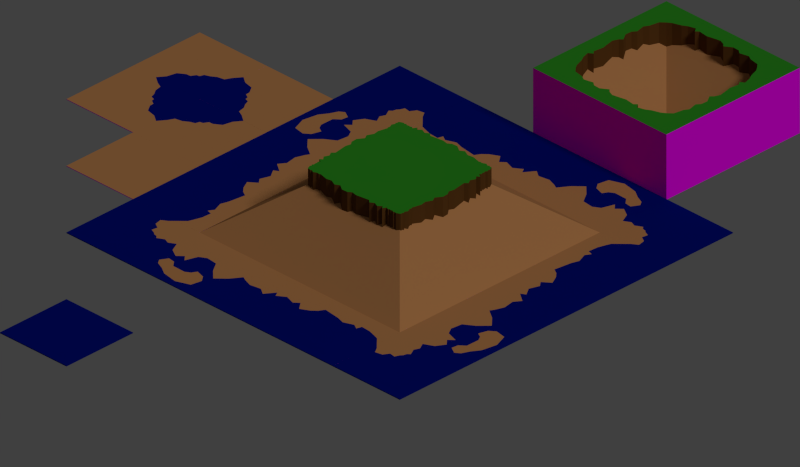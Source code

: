 # Source: tiles.blend  (saved by Blender 2.69.0; exported with 4.5.12 LTS)
import bpy
from mathutils import Matrix  # noqa: F401  (used for matrix-valued properties, if any)

bpy.ops.wm.read_factory_settings(use_empty=True)
scene = bpy.context.scene
scene.name = 'Scene'

# ---- collections
col_collection_1 = bpy.data.collections.new('Collection 1'); scene.collection.children.link(col_collection_1)

# ---- materials (node trees are filled in below, after node groups)
mat_gra = bpy.data.materials.new('Graß')
mat_gra.alpha_threshold = 0.0
mat_gra.use_transparent_shadow = False
mat_gra.preview_render_type = 'FLAT'
mat_gra.diffuse_color = (0.03008, 0.2955, 0.01791, 1.0)
mat_gra.roughness = 0.5
mat_gra.line_color = (0.0, 0.0, 0.0, 1.0)
mat_erdreich = bpy.data.materials.new('Erdreich')
mat_erdreich.alpha_threshold = 0.0
mat_erdreich.use_transparent_shadow = False
mat_erdreich.diffuse_color = (0.1233, 0.05111, 0.01211, 1.0)
mat_erdreich.roughness = 0.5
mat_erdreich.line_color = (0.0, 0.0, 0.0, 1.0)
mat_ozean = bpy.data.materials.new('Ozean')
mat_ozean.alpha_threshold = 0.0
mat_ozean.use_transparent_shadow = False
mat_ozean.diffuse_color = (0.0, 0.005092, 0.1958, 1.0)
mat_ozean.roughness = 0.5
mat_ozean.line_color = (0.0, 0.0, 0.0, 1.0)
mat_shouldneverbevisible = bpy.data.materials.new('ShouldNeverBeVisible')
mat_shouldneverbevisible.alpha_threshold = 0.0
mat_shouldneverbevisible.use_transparent_shadow = False
mat_shouldneverbevisible.diffuse_color = (1.0, 0.0, 1.0, 1.0)
mat_shouldneverbevisible.specular_color = (0.0, 0.0, 0.0)
mat_shouldneverbevisible.roughness = 0.5
mat_shouldneverbevisible.specular_intensity = 0.0
mat_bergang_erdreich_zu_strand = bpy.data.materials.new('Übergang Erdreich zu Strand')
mat_bergang_erdreich_zu_strand.alpha_threshold = 0.0
mat_bergang_erdreich_zu_strand.use_transparent_shadow = False
mat_bergang_erdreich_zu_strand.diffuse_color = (0.5457, 0.2462, 0.09084, 1.0)
mat_bergang_erdreich_zu_strand.roughness = 0.5
mat_bergang_erdreich_zu_strand.specular_intensity = 0.3
mat_bergang_erdreich_zu_strand.line_color = (0.0, 0.0, 0.0, 1.0)

# ---- material node trees

# ---- world
world_world = bpy.data.worlds.new('World'); scene.world = world_world
world_world.color = (0.05088, 0.05088, 0.05088)
world_world.use_sun_shadow = False
world_world.sun_shadow_jitter_overblur = 0.0
world_world.cycles.sampling_method = 'MANUAL'
world_world.cycles.sample_map_resolution = 256

# ---- cameras
cam_camera = bpy.data.cameras.new('Camera')
cam_camera.type = 'ORTHO'
cam_camera.clip_end = 100.0
cam_camera.lens = 35.0
cam_camera.sensor_width = 32.0
cam_camera.sensor_height = 18.0
cam_camera.ortho_scale = 8.485
cam_camera.dof.focus_distance = 0.0
cam_camera.dof.aperture_fstop = 128.0

# ---- lights
light_lamp = bpy.data.lights.new('Lamp', 'SUN')
light_lamp.transmission_factor = 0.0
light_lamp.cutoff_distance = 30.0
light_lamp.angle = 0.1993
light_lamp.energy = 1.0
light_lamp.shadow_buffer_clip_start = 1.001
light_lamp.shadow_soft_size = 0.1
light_lamp.shadow_cascade_max_distance = 1000.0
light_lamp.cycles.use_multiple_importance_sampling = False

# ---- meshes
me_plane_034 = bpy.data.meshes.new('Plane.034')
me_plane_034.from_pydata([(-0.5, 0.5, 0.009234), (0.5, -0.5, 0.009234), (-0.5, -0.5, 0.009234), (0.5, 0.5, 0.009234), (-0.5, 0.5, 0.0), (0.5, -0.5, 0.0), (-0.5, -0.5, 0.0), (0.5, 0.5, 0.0)], [], [(1, 3, 0, 2), (3, 1, 5, 7), (0, 3, 7, 4), (2, 0, 4, 6), (1, 2, 6, 5)])
me_plane_034.polygons.foreach_set('material_index', [4, 3, 3, 3, 3])
me_plane_034.materials.append(mat_gra)
me_plane_034.materials.append(mat_erdreich)
me_plane_034.materials.append(mat_ozean)
me_plane_034.materials.append(mat_shouldneverbevisible)
me_plane_034.materials.append(mat_bergang_erdreich_zu_strand)
me_plane_034.use_remesh_preserve_volume = False
me_plane_034.use_remesh_preserve_attributes = False
me_plane_034.use_mirror_vertex_groups = False
me_plane_034.update()
me_plane_033 = bpy.data.meshes.new('Plane.033')
me_plane_033.from_pydata([(0.5, 0.5, 0.009234), (-0.5, 0.5, 0.009234), (-0.5, -0.5, 0.009234), (0.5, -0.5, 0.009234), (0.1563, 0.5, 0.009234), (0.5, 0.5, 0.0), (0.5, -0.5, 0.0), (-0.5, -0.5, 0.0), (-0.5, 0.5, 0.0), (-0.1562, 0.1563, 0.009234), (-0.5, -0.1563, 0.009234), (-0.4281, -0.05741, 0.009234), (-0.3906, 0.0197, 0.009234), (-0.2985, 0.03902, 0.009234), (-0.2379, 0.08026, 0.009234), (-0.172, 0.1049, 0.009234), (0.08893, 0.4064, 0.009234), (0.06059, 0.2837, 0.009234), (-0.0274, 0.2264, 0.009234), (-0.08245, 0.2229, 0.009234), (-0.117, 0.165, 0.009234)], [], [(1, 2, 7, 8), (1, 8, 5, 0), (0, 5, 6, 3), (6, 7, 2, 3), (9, 15, 14, 13, 12, 11, 10, 1), (1, 4, 16, 17, 18, 19, 20, 9), (4, 0, 3, 9, 20, 19, 18, 17, 16), (15, 9, 3, 2, 10, 11, 12, 13, 14)])
me_plane_033.polygons.foreach_set('material_index', [3, 3, 3, 3, 2, 2, 4, 4])
me_plane_033.materials.append(mat_gra)
me_plane_033.materials.append(mat_erdreich)
me_plane_033.materials.append(mat_ozean)
me_plane_033.materials.append(mat_shouldneverbevisible)
me_plane_033.materials.append(mat_bergang_erdreich_zu_strand)
me_plane_033.use_remesh_preserve_volume = False
me_plane_033.use_remesh_preserve_attributes = False
me_plane_033.use_mirror_vertex_groups = False
me_plane_033.update()
me_plane_032 = bpy.data.meshes.new('Plane.032')
me_plane_032.from_pydata([(0.5, 0.5, 0.009234), (-0.5, 0.5, 0.009234), (-0.5, -0.5, 0.009234), (0.5, -0.5, 0.009234), (0.1563, 0.5, 0.009234), (0.5, 0.5, 0.0), (0.5, -0.5, 0.0), (-0.5, -0.5, 0.0), (-0.5, 0.5, 0.0), (-0.1562, 0.1563, 0.009234), (-0.5, -0.1563, 0.009234), (-0.4281, -0.05741, 0.009234), (-0.3906, 0.0197, 0.009234), (-0.2985, 0.03902, 0.009234), (-0.2379, 0.08026, 0.009234), (-0.172, 0.1049, 0.009234), (0.08893, 0.4064, 0.009234), (0.06059, 0.2837, 0.009234), (-0.0274, 0.2264, 0.009234), (-0.08245, 0.2229, 0.009234), (-0.117, 0.165, 0.009234)], [], [(1, 2, 7, 8), (1, 8, 5, 0), (0, 5, 6, 3), (6, 7, 2, 3), (9, 15, 14, 13, 12, 11, 10, 1), (1, 4, 16, 17, 18, 19, 20, 9), (4, 0, 3, 9, 20, 19, 18, 17, 16), (15, 9, 3, 2, 10, 11, 12, 13, 14)])
me_plane_032.polygons.foreach_set('material_index', [3, 3, 3, 3, 2, 2, 4, 4])
me_plane_032.materials.append(mat_gra)
me_plane_032.materials.append(mat_erdreich)
me_plane_032.materials.append(mat_ozean)
me_plane_032.materials.append(mat_shouldneverbevisible)
me_plane_032.materials.append(mat_bergang_erdreich_zu_strand)
me_plane_032.use_remesh_preserve_volume = False
me_plane_032.use_remesh_preserve_attributes = False
me_plane_032.use_mirror_vertex_groups = False
me_plane_032.update()
me_plane_031 = bpy.data.meshes.new('Plane.031')
me_plane_031.from_pydata([(0.5, 0.5, 0.009234), (-0.5, 0.5, 0.009234), (-0.5, -0.5, 0.009234), (0.5, -0.5, 0.009234), (0.1563, 0.5, 0.009234), (0.5, 0.5, 0.0), (0.5, -0.5, 0.0), (-0.5, -0.5, 0.0), (-0.5, 0.5, 0.0), (-0.1562, 0.1563, 0.009234), (-0.5, -0.1563, 0.009234), (-0.4281, -0.05741, 0.009234), (-0.3906, 0.0197, 0.009234), (-0.2985, 0.03902, 0.009234), (-0.2379, 0.08026, 0.009234), (-0.172, 0.1049, 0.009234), (0.08893, 0.4064, 0.009234), (0.06059, 0.2837, 0.009234), (-0.0274, 0.2264, 0.009234), (-0.08245, 0.2229, 0.009234), (-0.117, 0.165, 0.009234)], [], [(1, 2, 7, 8), (1, 8, 5, 0), (0, 5, 6, 3), (6, 7, 2, 3), (9, 15, 14, 13, 12, 11, 10, 1), (1, 4, 16, 17, 18, 19, 20, 9), (4, 0, 3, 9, 20, 19, 18, 17, 16), (15, 9, 3, 2, 10, 11, 12, 13, 14)])
me_plane_031.polygons.foreach_set('material_index', [3, 3, 3, 3, 2, 2, 4, 4])
me_plane_031.materials.append(mat_gra)
me_plane_031.materials.append(mat_erdreich)
me_plane_031.materials.append(mat_ozean)
me_plane_031.materials.append(mat_shouldneverbevisible)
me_plane_031.materials.append(mat_bergang_erdreich_zu_strand)
me_plane_031.use_remesh_preserve_volume = False
me_plane_031.use_remesh_preserve_attributes = False
me_plane_031.use_mirror_vertex_groups = False
me_plane_031.update()
me_plane_000 = bpy.data.meshes.new('Plane.000')
me_plane_000.from_pydata([(0.5, 0.5, 0.009234), (-0.5, 0.5, 0.009234), (-0.5, -0.5, 0.009234), (0.5, -0.5, 0.009234), (0.1563, 0.5, 0.009234), (0.5, 0.5, 0.0), (0.5, -0.5, 0.0), (-0.5, -0.5, 0.0), (-0.5, 0.5, 0.0), (-0.1562, 0.1563, 0.009234), (-0.5, -0.1563, 0.009234), (-0.4281, -0.05741, 0.009234), (-0.3906, 0.0197, 0.009234), (-0.2985, 0.03902, 0.009234), (-0.2379, 0.08026, 0.009234), (-0.172, 0.1049, 0.009234), (0.08893, 0.4064, 0.009234), (0.06059, 0.2837, 0.009234), (-0.0274, 0.2264, 0.009234), (-0.08245, 0.2229, 0.009234), (-0.117, 0.165, 0.009234)], [], [(1, 2, 7, 8), (1, 8, 5, 0), (0, 5, 6, 3), (6, 7, 2, 3), (9, 15, 14, 13, 12, 11, 10, 1), (1, 4, 16, 17, 18, 19, 20, 9), (4, 0, 3, 9, 20, 19, 18, 17, 16), (15, 9, 3, 2, 10, 11, 12, 13, 14)])
me_plane_000.polygons.foreach_set('material_index', [3, 3, 3, 3, 2, 2, 4, 4])
me_plane_000.materials.append(mat_gra)
me_plane_000.materials.append(mat_erdreich)
me_plane_000.materials.append(mat_ozean)
me_plane_000.materials.append(mat_shouldneverbevisible)
me_plane_000.materials.append(mat_bergang_erdreich_zu_strand)
me_plane_000.use_remesh_preserve_volume = False
me_plane_000.use_remesh_preserve_attributes = False
me_plane_000.use_mirror_vertex_groups = False
me_plane_000.update()
me_plane_017 = bpy.data.meshes.new('Plane.017')
me_plane_017.from_pydata([(-0.5, -0.5, 0.009234), (-0.5, 0.5, 0.009234), (-0.5, -0.3125, 0.009234), (0.5, -0.5, 0.009234), (0.5, 0.5, 0.009234), (-0.5, -0.1562, 0.009234), (-0.5, 0.5, 0.0), (0.5, 0.5, 0.0), (0.5, -0.5, 0.0), (-0.5, -0.5, 0.0), (-0.1562, -0.1562, 0.009234), (-0.1562, -0.5, 0.009234), (-0.3125, -0.3125, 0.009234), (-0.3125, -0.5, 0.009234), (-0.09442, -0.4388, 0.009234), (-0.0197, -0.3906, 0.009234), (-0.03902, -0.2985, 0.009234), (-0.1112, -0.2554, 0.009234), (-0.09957, -0.1788, 0.009234), (-0.4131, -0.1086, 0.009234), (-0.3442, -0.1369, 0.009234), (-0.2573, -0.09055, 0.009234), (-0.2296, -0.1228, 0.009234), (-0.1852, -0.1318, 0.009234)], [], [(2, 0, 9, 6, 1, 5), (1, 6, 7, 4), (7, 8, 3, 4), (12, 2, 0), (8, 9, 0, 13, 11, 3), (12, 0, 13), (2, 5, 19, 20, 21, 22, 23, 10, 12), (10, 18, 17, 16, 15, 14, 11, 13, 12), (5, 1, 4, 10, 23, 22, 21, 20, 19), (18, 10, 4, 3, 11, 14, 15, 16, 17)])
me_plane_017.polygons.foreach_set('material_index', [3, 2, 2, 4, 3, 4, 4, 4, 2, 2])
me_plane_017.materials.append(mat_gra)
me_plane_017.materials.append(mat_erdreich)
me_plane_017.materials.append(mat_ozean)
me_plane_017.materials.append(mat_shouldneverbevisible)
me_plane_017.materials.append(mat_bergang_erdreich_zu_strand)
me_plane_017.use_remesh_preserve_volume = False
me_plane_017.use_remesh_preserve_attributes = False
me_plane_017.use_mirror_vertex_groups = False
me_plane_017.update()
me_plane_016 = bpy.data.meshes.new('Plane.016')
me_plane_016.from_pydata([(-0.5, -0.5, 0.009234), (-0.5, 0.5, 0.009234), (-0.5, -0.3125, 0.009234), (0.5, -0.5, 0.009234), (0.5, 0.5, 0.009234), (0.5, -0.3125, 0.009234), (-0.5, -0.1562, 0.009234), (0.5, -0.1562, 0.009234), (-0.5, 0.5, 0.0), (0.5, 0.5, 0.0), (0.5, -0.5, 0.0), (-0.5, -0.5, 0.0), (0.4412, -0.03335, 0.009234), (0.3289, 0.03344, 0.009234), (0.2567, -0.03335, 0.009234), (0.1951, 0.03344, 0.009234), (0.1443, -0.1215, 0.009234), (0.05607, -0.1723, 0.009234), (-0.08827, -0.1562, 0.009234), (-0.1738, -0.02534, 0.009234), (-0.2915, 0.08955, 0.009234), (-0.4118, -0.02534, 0.009234), (-0.07231, 0.1029, 0.009234), (-0.1872, 0.1376, 0.009234), (-0.2433, 0.2124, 0.009234), (-0.2166, 0.3514, 0.009234), (-0.04292, 0.4155, 0.009234), (0.1521, 0.3808, 0.009234), (0.2563, 0.314, 0.009234), (0.3552, 0.2712, 0.009234), (0.3952, 0.2124, 0.009234), (0.3418, 0.1189, 0.009234), (0.2563, 0.1296, 0.009234), (0.1949, 0.2018, 0.009234), (0.02387, 0.2044, 0.009234), (-0.03758, 0.167, 0.009234)], [], [(23, 24, 25, 26, 27, 28, 29, 30, 31, 32, 33, 34, 35, 22), (2, 0, 11, 8, 1, 6), (1, 8, 9, 4), (9, 10, 3, 5, 7, 4), (7, 5, 2, 6, 21, 20, 19, 18, 17, 16, 15, 14, 13, 12), (2, 5, 3, 0), (29, 28, 27, 26, 25, 24, 1, 4, 30), (7, 12, 13, 31, 30, 4), (35, 34, 33, 32, 31, 13, 14, 15, 22), (16, 17, 18, 19, 20, 24, 23, 22, 15), (21, 6, 1, 24, 20), (10, 11, 0, 3)])
me_plane_016.polygons.foreach_set('material_index', [4, 3, 2, 3, 4, 4, 2, 2, 2, 2, 2, 3])
me_plane_016.materials.append(mat_gra)
me_plane_016.materials.append(mat_erdreich)
me_plane_016.materials.append(mat_ozean)
me_plane_016.materials.append(mat_shouldneverbevisible)
me_plane_016.materials.append(mat_bergang_erdreich_zu_strand)
me_plane_016.use_remesh_preserve_volume = False
me_plane_016.use_remesh_preserve_attributes = False
me_plane_016.use_mirror_vertex_groups = False
me_plane_016.update()
me_plane_015 = bpy.data.meshes.new('Plane.015')
me_plane_015.from_pydata([(-0.5, -0.5, 0.009234), (-0.5, 0.5, 0.009234), (-0.5, -0.3125, 0.009234), (0.5, -0.5, 0.009234), (0.5, 0.5, 0.009234), (0.5, -0.3125, 0.009234), (-0.5, -0.1562, 0.009234), (0.5, -0.1562, 0.009234), (-0.5, 0.5, 0.0), (0.5, 0.5, 0.0), (0.5, -0.5, 0.0), (-0.5, -0.5, 0.0), (0.4492, -0.1295, 0.009234), (0.3369, -0.08946, 0.009234), (0.1952, -0.1135, 0.009234), (0.107, -0.05205, 0.009234), (0.01607, -0.1803, 0.009234), (-0.01874, -0.1188, 0.009234), (-0.123, -0.1883, 0.009234), (-0.2486, -0.1456, 0.009234), (-0.3128, -0.199, 0.009234), (-0.3904, -0.1001, 0.009234)], [], [(4, 7, 12, 13, 14, 15, 16, 17, 18, 19, 20, 21, 6, 1), (2, 0, 11, 8, 1, 6), (1, 8, 9, 4), (9, 10, 3, 5, 7, 4), (7, 5, 2, 6, 21, 20, 19, 18, 17, 16, 15, 14, 13, 12), (2, 5, 3, 0), (10, 11, 0, 3)])
me_plane_015.polygons.foreach_set('material_index', [2, 3, 2, 3, 4, 4, 3])
me_plane_015.materials.append(mat_gra)
me_plane_015.materials.append(mat_erdreich)
me_plane_015.materials.append(mat_ozean)
me_plane_015.materials.append(mat_shouldneverbevisible)
me_plane_015.materials.append(mat_bergang_erdreich_zu_strand)
me_plane_015.use_remesh_preserve_volume = False
me_plane_015.use_remesh_preserve_attributes = False
me_plane_015.use_mirror_vertex_groups = False
me_plane_015.update()
me_plane_014 = bpy.data.meshes.new('Plane.014')
me_plane_014.from_pydata([(-0.5, -0.5, 0.009234), (-0.5, 0.5, 0.009234), (-0.5, -0.3125, 0.009234), (0.5, -0.5, 0.009234), (0.5, 0.5, 0.009234), (0.5, -0.3125, 0.009234), (-0.5, -0.1562, 0.009234), (0.5, -0.1562, 0.009234), (-0.5, 0.5, 0.0), (0.5, 0.5, 0.0), (0.5, -0.5, 0.0), (-0.5, -0.5, 0.0), (0.4358, -0.215, 0.009234), (0.3957, -0.2845, 0.009234), (0.1765, -0.2551, 0.009234), (0.08026, -0.2257, 0.009234), (-0.04538, -0.2738, 0.009234), (-0.1149, -0.2337, 0.009234), (-0.1337, -0.3005, 0.009234), (-0.2567, -0.2925, 0.009234), (-0.3556, -0.2631, 0.009234), (-0.4171, -0.2417, 0.009234)], [], [(4, 7, 12, 13, 14, 15, 16, 17, 18, 19, 20, 21, 6, 1), (2, 0, 11, 8, 1, 6), (1, 8, 9, 4), (9, 10, 3, 5, 7, 4), (7, 5, 2, 6, 21, 20, 19, 18, 17, 16, 15, 14, 13, 12), (2, 5, 3, 0), (10, 11, 0, 3)])
me_plane_014.polygons.foreach_set('material_index', [2, 3, 2, 3, 4, 4, 3])
me_plane_014.materials.append(mat_gra)
me_plane_014.materials.append(mat_erdreich)
me_plane_014.materials.append(mat_ozean)
me_plane_014.materials.append(mat_shouldneverbevisible)
me_plane_014.materials.append(mat_bergang_erdreich_zu_strand)
me_plane_014.use_remesh_preserve_volume = False
me_plane_014.use_remesh_preserve_attributes = False
me_plane_014.use_mirror_vertex_groups = False
me_plane_014.update()
me_plane_012 = bpy.data.meshes.new('Plane.012')
me_plane_012.from_pydata([(-0.5, -0.5, 0.009234), (-0.5, 0.5, 0.009234), (-0.5, -0.3125, 0.009234), (0.5, -0.5, 0.009234), (0.5, 0.5, 0.009234), (0.5, -0.3125, 0.009234), (-0.5, -0.1562, 0.009234), (0.5, -0.1562, 0.009234), (-0.5, 0.5, 0.0), (0.5, 0.5, 0.0), (0.5, -0.5, 0.0), (-0.5, -0.5, 0.0), (0.4358, -0.215, 0.009234), (0.3957, -0.2845, 0.009234), (0.1765, -0.2551, 0.009234), (0.08026, -0.2257, 0.009234), (-0.04538, -0.2738, 0.009234), (-0.1149, -0.2337, 0.009234), (-0.1337, -0.3005, 0.009234), (-0.2567, -0.2925, 0.009234), (-0.3556, -0.2631, 0.009234), (-0.4171, -0.2417, 0.009234)], [], [(4, 7, 12, 13, 14, 15, 16, 17, 18, 19, 20, 21, 6, 1), (2, 0, 11, 8, 1, 6), (1, 8, 9, 4), (9, 10, 3, 5, 7, 4), (7, 5, 2, 6, 21, 20, 19, 18, 17, 16, 15, 14, 13, 12), (2, 5, 3, 0), (10, 11, 0, 3)])
me_plane_012.polygons.foreach_set('material_index', [2, 3, 2, 3, 4, 4, 3])
me_plane_012.materials.append(mat_gra)
me_plane_012.materials.append(mat_erdreich)
me_plane_012.materials.append(mat_ozean)
me_plane_012.materials.append(mat_shouldneverbevisible)
me_plane_012.materials.append(mat_bergang_erdreich_zu_strand)
me_plane_012.use_remesh_preserve_volume = False
me_plane_012.use_remesh_preserve_attributes = False
me_plane_012.use_mirror_vertex_groups = False
me_plane_012.update()
me_plane_011 = bpy.data.meshes.new('Plane.011')
me_plane_011.from_pydata([(-0.5, -0.5, 0.009234), (-0.5, 0.5, 0.009234), (-0.5, -0.3125, 0.009234), (0.5, -0.5, 0.009234), (0.5, 0.5, 0.009234), (0.5, -0.3125, 0.009234), (-0.5, -0.1562, 0.009234), (0.5, -0.1562, 0.009234), (-0.5, 0.5, 0.0), (0.5, 0.5, 0.0), (0.5, -0.5, 0.0), (-0.5, -0.5, 0.0), (0.4492, -0.1295, 0.009234), (0.3369, -0.08946, 0.009234), (0.1952, -0.1135, 0.009234), (0.107, -0.05205, 0.009234), (0.01607, -0.1803, 0.009234), (-0.01874, -0.1188, 0.009234), (-0.123, -0.1883, 0.009234), (-0.2486, -0.1456, 0.009234), (-0.3128, -0.199, 0.009234), (-0.3904, -0.1001, 0.009234)], [], [(4, 7, 12, 13, 14, 15, 16, 17, 18, 19, 20, 21, 6, 1), (2, 0, 11, 8, 1, 6), (1, 8, 9, 4), (9, 10, 3, 5, 7, 4), (7, 5, 2, 6, 21, 20, 19, 18, 17, 16, 15, 14, 13, 12), (2, 5, 3, 0), (10, 11, 0, 3)])
me_plane_011.polygons.foreach_set('material_index', [2, 3, 2, 3, 4, 4, 3])
me_plane_011.materials.append(mat_gra)
me_plane_011.materials.append(mat_erdreich)
me_plane_011.materials.append(mat_ozean)
me_plane_011.materials.append(mat_shouldneverbevisible)
me_plane_011.materials.append(mat_bergang_erdreich_zu_strand)
me_plane_011.use_remesh_preserve_volume = False
me_plane_011.use_remesh_preserve_attributes = False
me_plane_011.use_mirror_vertex_groups = False
me_plane_011.update()
me_plane_010 = bpy.data.meshes.new('Plane.010')
me_plane_010.from_pydata([(-0.5, -0.5, 0.009234), (-0.5, 0.5, 0.009234), (-0.5, -0.3125, 0.009234), (0.5, -0.5, 0.009234), (0.5, 0.5, 0.009234), (0.5, -0.3125, 0.009234), (-0.5, -0.1562, 0.009234), (0.5, -0.1562, 0.009234), (-0.5, 0.5, 0.0), (0.5, 0.5, 0.0), (0.5, -0.5, 0.0), (-0.5, -0.5, 0.0), (0.4412, -0.03335, 0.009234), (0.3289, 0.03344, 0.009234), (0.2567, -0.03335, 0.009234), (0.1951, 0.03344, 0.009234), (0.1443, -0.1215, 0.009234), (0.05607, -0.1723, 0.009234), (-0.08827, -0.1562, 0.009234), (-0.1738, -0.02534, 0.009234), (-0.2915, 0.08955, 0.009234), (-0.4118, -0.02534, 0.009234), (-0.07231, 0.1029, 0.009234), (-0.1872, 0.1376, 0.009234), (-0.2433, 0.2124, 0.009234), (-0.2166, 0.3514, 0.009234), (-0.04292, 0.4155, 0.009234), (0.1521, 0.3808, 0.009234), (0.2563, 0.314, 0.009234), (0.3552, 0.2712, 0.009234), (0.3952, 0.2124, 0.009234), (0.3418, 0.1189, 0.009234), (0.2563, 0.1296, 0.009234), (0.1949, 0.2018, 0.009234), (0.02387, 0.2044, 0.009234), (-0.03758, 0.167, 0.009234)], [], [(23, 24, 25, 26, 27, 28, 29, 30, 31, 32, 33, 34, 35, 22), (2, 0, 11, 8, 1, 6), (1, 8, 9, 4), (9, 10, 3, 5, 7, 4), (7, 5, 2, 6, 21, 20, 19, 18, 17, 16, 15, 14, 13, 12), (2, 5, 3, 0), (29, 28, 27, 26, 25, 24, 1, 4, 30), (7, 12, 13, 31, 30, 4), (35, 34, 33, 32, 31, 13, 14, 15, 22), (16, 17, 18, 19, 20, 24, 23, 22, 15), (21, 6, 1, 24, 20), (10, 11, 0, 3)])
me_plane_010.polygons.foreach_set('material_index', [4, 3, 2, 3, 4, 4, 2, 2, 2, 2, 2, 3])
me_plane_010.materials.append(mat_gra)
me_plane_010.materials.append(mat_erdreich)
me_plane_010.materials.append(mat_ozean)
me_plane_010.materials.append(mat_shouldneverbevisible)
me_plane_010.materials.append(mat_bergang_erdreich_zu_strand)
me_plane_010.use_remesh_preserve_volume = False
me_plane_010.use_remesh_preserve_attributes = False
me_plane_010.use_mirror_vertex_groups = False
me_plane_010.update()
me_plane_009 = bpy.data.meshes.new('Plane.009')
me_plane_009.from_pydata([(-0.5, -0.5, 0.009234), (-0.5, 0.5, 0.009234), (-0.5, -0.3125, 0.009234), (0.5, -0.5, 0.009234), (0.5, 0.5, 0.009234), (-0.5, -0.1562, 0.009234), (-0.5, 0.5, 0.0), (0.5, 0.5, 0.0), (0.5, -0.5, 0.0), (-0.5, -0.5, 0.0), (-0.1562, -0.1562, 0.009234), (-0.1562, -0.5, 0.009234), (-0.3125, -0.3125, 0.009234), (-0.3125, -0.5, 0.009234), (-0.09442, -0.4388, 0.009234), (-0.0197, -0.3906, 0.009234), (-0.03902, -0.2985, 0.009234), (-0.1112, -0.2554, 0.009234), (-0.09957, -0.1788, 0.009234), (-0.4131, -0.1086, 0.009234), (-0.3442, -0.1369, 0.009234), (-0.2573, -0.09055, 0.009234), (-0.2296, -0.1228, 0.009234), (-0.1852, -0.1318, 0.009234)], [], [(2, 0, 9, 6, 1, 5), (1, 6, 7, 4), (7, 8, 3, 4), (12, 2, 0), (8, 9, 0, 13, 11, 3), (12, 0, 13), (2, 5, 19, 20, 21, 22, 23, 10, 12), (10, 18, 17, 16, 15, 14, 11, 13, 12), (5, 1, 4, 10, 23, 22, 21, 20, 19), (18, 10, 4, 3, 11, 14, 15, 16, 17)])
me_plane_009.polygons.foreach_set('material_index', [3, 2, 2, 4, 3, 4, 4, 4, 2, 2])
me_plane_009.materials.append(mat_gra)
me_plane_009.materials.append(mat_erdreich)
me_plane_009.materials.append(mat_ozean)
me_plane_009.materials.append(mat_shouldneverbevisible)
me_plane_009.materials.append(mat_bergang_erdreich_zu_strand)
me_plane_009.use_remesh_preserve_volume = False
me_plane_009.use_remesh_preserve_attributes = False
me_plane_009.use_mirror_vertex_groups = False
me_plane_009.update()
me_plane_008 = bpy.data.meshes.new('Plane.008')
me_plane_008.from_pydata([(-0.5, -0.5, 0.009234), (-0.5, 0.5, 0.009234), (-0.5, -0.3125, 0.009234), (0.5, -0.5, 0.009234), (0.5, 0.5, 0.009234), (-0.5, -0.1562, 0.009234), (-0.5, 0.5, 0.0), (0.5, 0.5, 0.0), (0.5, -0.5, 0.0), (-0.5, -0.5, 0.0), (-0.1562, -0.1562, 0.009234), (-0.1562, -0.5, 0.009234), (-0.3125, -0.3125, 0.009234), (-0.3125, -0.5, 0.009234), (-0.09442, -0.4388, 0.009234), (-0.0197, -0.3906, 0.009234), (-0.03902, -0.2985, 0.009234), (-0.1112, -0.2554, 0.009234), (-0.09957, -0.1788, 0.009234), (-0.4131, -0.1086, 0.009234), (-0.3442, -0.1369, 0.009234), (-0.2573, -0.09055, 0.009234), (-0.2296, -0.1228, 0.009234), (-0.1852, -0.1318, 0.009234)], [], [(2, 0, 9, 6, 1, 5), (1, 6, 7, 4), (7, 8, 3, 4), (12, 2, 0), (8, 9, 0, 13, 11, 3), (12, 0, 13), (2, 5, 19, 20, 21, 22, 23, 10, 12), (10, 18, 17, 16, 15, 14, 11, 13, 12), (5, 1, 4, 10, 23, 22, 21, 20, 19), (18, 10, 4, 3, 11, 14, 15, 16, 17)])
me_plane_008.polygons.foreach_set('material_index', [3, 2, 2, 4, 3, 4, 4, 4, 2, 2])
me_plane_008.materials.append(mat_gra)
me_plane_008.materials.append(mat_erdreich)
me_plane_008.materials.append(mat_ozean)
me_plane_008.materials.append(mat_shouldneverbevisible)
me_plane_008.materials.append(mat_bergang_erdreich_zu_strand)
me_plane_008.use_remesh_preserve_volume = False
me_plane_008.use_remesh_preserve_attributes = False
me_plane_008.use_mirror_vertex_groups = False
me_plane_008.update()
me_plane_007 = bpy.data.meshes.new('Plane.007')
me_plane_007.from_pydata([(-0.5, -0.5, 0.009234), (-0.5, 0.5, 0.009234), (-0.5, -0.3125, 0.009234), (0.5, -0.5, 0.009234), (0.5, 0.5, 0.009234), (0.5, -0.3125, 0.009234), (-0.5, -0.1562, 0.009234), (0.5, -0.1562, 0.009234), (-0.5, 0.5, 0.0), (0.5, 0.5, 0.0), (0.5, -0.5, 0.0), (-0.5, -0.5, 0.0), (0.4412, -0.03335, 0.009234), (0.3289, 0.03344, 0.009234), (0.2567, -0.03335, 0.009234), (0.1951, 0.03344, 0.009234), (0.1443, -0.1215, 0.009234), (0.05607, -0.1723, 0.009234), (-0.08827, -0.1562, 0.009234), (-0.1738, -0.02534, 0.009234), (-0.2915, 0.08955, 0.009234), (-0.4118, -0.02534, 0.009234), (-0.07231, 0.1029, 0.009234), (-0.1872, 0.1376, 0.009234), (-0.2433, 0.2124, 0.009234), (-0.2166, 0.3514, 0.009234), (-0.04292, 0.4155, 0.009234), (0.1521, 0.3808, 0.009234), (0.2563, 0.314, 0.009234), (0.3552, 0.2712, 0.009234), (0.3952, 0.2124, 0.009234), (0.3418, 0.1189, 0.009234), (0.2563, 0.1296, 0.009234), (0.1949, 0.2018, 0.009234), (0.02387, 0.2044, 0.009234), (-0.03758, 0.167, 0.009234)], [], [(23, 24, 25, 26, 27, 28, 29, 30, 31, 32, 33, 34, 35, 22), (2, 0, 11, 8, 1, 6), (1, 8, 9, 4), (9, 10, 3, 5, 7, 4), (7, 5, 2, 6, 21, 20, 19, 18, 17, 16, 15, 14, 13, 12), (2, 5, 3, 0), (29, 28, 27, 26, 25, 24, 1, 4, 30), (7, 12, 13, 31, 30, 4), (35, 34, 33, 32, 31, 13, 14, 15, 22), (16, 17, 18, 19, 20, 24, 23, 22, 15), (21, 6, 1, 24, 20), (10, 11, 0, 3)])
me_plane_007.polygons.foreach_set('material_index', [4, 3, 2, 3, 4, 4, 2, 2, 2, 2, 2, 3])
me_plane_007.materials.append(mat_gra)
me_plane_007.materials.append(mat_erdreich)
me_plane_007.materials.append(mat_ozean)
me_plane_007.materials.append(mat_shouldneverbevisible)
me_plane_007.materials.append(mat_bergang_erdreich_zu_strand)
me_plane_007.use_remesh_preserve_volume = False
me_plane_007.use_remesh_preserve_attributes = False
me_plane_007.use_mirror_vertex_groups = False
me_plane_007.update()
me_plane_006 = bpy.data.meshes.new('Plane.006')
me_plane_006.from_pydata([(-0.5, -0.5, 0.009234), (-0.5, 0.5, 0.009234), (-0.5, -0.3125, 0.009234), (0.5, -0.5, 0.009234), (0.5, 0.5, 0.009234), (0.5, -0.3125, 0.009234), (-0.5, -0.1562, 0.009234), (0.5, -0.1562, 0.009234), (-0.5, 0.5, 0.0), (0.5, 0.5, 0.0), (0.5, -0.5, 0.0), (-0.5, -0.5, 0.0), (0.4492, -0.1295, 0.009234), (0.3369, -0.08946, 0.009234), (0.1952, -0.1135, 0.009234), (0.107, -0.05205, 0.009234), (0.01607, -0.1803, 0.009234), (-0.01874, -0.1188, 0.009234), (-0.123, -0.1883, 0.009234), (-0.2486, -0.1456, 0.009234), (-0.3128, -0.199, 0.009234), (-0.3904, -0.1001, 0.009234)], [], [(4, 7, 12, 13, 14, 15, 16, 17, 18, 19, 20, 21, 6, 1), (2, 0, 11, 8, 1, 6), (1, 8, 9, 4), (9, 10, 3, 5, 7, 4), (7, 5, 2, 6, 21, 20, 19, 18, 17, 16, 15, 14, 13, 12), (2, 5, 3, 0), (10, 11, 0, 3)])
me_plane_006.polygons.foreach_set('material_index', [2, 3, 2, 3, 4, 4, 3])
me_plane_006.materials.append(mat_gra)
me_plane_006.materials.append(mat_erdreich)
me_plane_006.materials.append(mat_ozean)
me_plane_006.materials.append(mat_shouldneverbevisible)
me_plane_006.materials.append(mat_bergang_erdreich_zu_strand)
me_plane_006.use_remesh_preserve_volume = False
me_plane_006.use_remesh_preserve_attributes = False
me_plane_006.use_mirror_vertex_groups = False
me_plane_006.update()
me_plane_005 = bpy.data.meshes.new('Plane.005')
me_plane_005.from_pydata([(-0.5, -0.5, 0.009234), (-0.5, 0.5, 0.009234), (-0.5, -0.3125, 0.009234), (0.5, -0.5, 0.009234), (0.5, 0.5, 0.009234), (0.5, -0.3125, 0.009234), (-0.5, -0.1562, 0.009234), (0.5, -0.1562, 0.009234), (-0.5, 0.5, 0.0), (0.5, 0.5, 0.0), (0.5, -0.5, 0.0), (-0.5, -0.5, 0.0), (0.4358, -0.215, 0.009234), (0.3957, -0.2845, 0.009234), (0.1765, -0.2551, 0.009234), (0.08026, -0.2257, 0.009234), (-0.04538, -0.2738, 0.009234), (-0.1149, -0.2337, 0.009234), (-0.1337, -0.3005, 0.009234), (-0.2567, -0.2925, 0.009234), (-0.3556, -0.2631, 0.009234), (-0.4171, -0.2417, 0.009234)], [], [(4, 7, 12, 13, 14, 15, 16, 17, 18, 19, 20, 21, 6, 1), (2, 0, 11, 8, 1, 6), (1, 8, 9, 4), (9, 10, 3, 5, 7, 4), (7, 5, 2, 6, 21, 20, 19, 18, 17, 16, 15, 14, 13, 12), (2, 5, 3, 0), (10, 11, 0, 3)])
me_plane_005.polygons.foreach_set('material_index', [2, 3, 2, 3, 4, 4, 3])
me_plane_005.materials.append(mat_gra)
me_plane_005.materials.append(mat_erdreich)
me_plane_005.materials.append(mat_ozean)
me_plane_005.materials.append(mat_shouldneverbevisible)
me_plane_005.materials.append(mat_bergang_erdreich_zu_strand)
me_plane_005.use_remesh_preserve_volume = False
me_plane_005.use_remesh_preserve_attributes = False
me_plane_005.use_mirror_vertex_groups = False
me_plane_005.update()
me_plane_004 = bpy.data.meshes.new('Plane.004')
me_plane_004.from_pydata([(-0.5, -0.5, 0.009234), (-0.5, 0.5, 0.009234), (-0.5, -0.3125, 0.009234), (0.5, -0.5, 0.009234), (0.5, 0.5, 0.009234), (0.5, -0.3125, 0.009234), (-0.5, -0.1562, 0.009234), (0.5, -0.1562, 0.009234), (-0.5, 0.5, 0.0), (0.5, 0.5, 0.0), (0.5, -0.5, 0.0), (-0.5, -0.5, 0.0), (0.4358, -0.215, 0.009234), (0.3957, -0.2845, 0.009234), (0.1765, -0.2551, 0.009234), (0.08026, -0.2257, 0.009234), (-0.04538, -0.2738, 0.009234), (-0.1149, -0.2337, 0.009234), (-0.1337, -0.3005, 0.009234), (-0.2567, -0.2925, 0.009234), (-0.3556, -0.2631, 0.009234), (-0.4171, -0.2417, 0.009234)], [], [(4, 7, 12, 13, 14, 15, 16, 17, 18, 19, 20, 21, 6, 1), (2, 0, 11, 8, 1, 6), (1, 8, 9, 4), (9, 10, 3, 5, 7, 4), (7, 5, 2, 6, 21, 20, 19, 18, 17, 16, 15, 14, 13, 12), (2, 5, 3, 0), (10, 11, 0, 3)])
me_plane_004.polygons.foreach_set('material_index', [2, 3, 2, 3, 4, 4, 3])
me_plane_004.materials.append(mat_gra)
me_plane_004.materials.append(mat_erdreich)
me_plane_004.materials.append(mat_ozean)
me_plane_004.materials.append(mat_shouldneverbevisible)
me_plane_004.materials.append(mat_bergang_erdreich_zu_strand)
me_plane_004.use_remesh_preserve_volume = False
me_plane_004.use_remesh_preserve_attributes = False
me_plane_004.use_mirror_vertex_groups = False
me_plane_004.update()
me_plane_003 = bpy.data.meshes.new('Plane.003')
me_plane_003.from_pydata([(-0.5, -0.5, 0.009234), (-0.5, 0.5, 0.009234), (-0.5, -0.3125, 0.009234), (0.5, -0.5, 0.009234), (0.5, 0.5, 0.009234), (0.5, -0.3125, 0.009234), (-0.5, -0.1562, 0.009234), (0.5, -0.1562, 0.009234), (-0.5, 0.5, 0.0), (0.5, 0.5, 0.0), (0.5, -0.5, 0.0), (-0.5, -0.5, 0.0), (0.4492, -0.1295, 0.009234), (0.3369, -0.08946, 0.009234), (0.1952, -0.1135, 0.009234), (0.107, -0.05205, 0.009234), (0.01607, -0.1803, 0.009234), (-0.01874, -0.1188, 0.009234), (-0.123, -0.1883, 0.009234), (-0.2486, -0.1456, 0.009234), (-0.3128, -0.199, 0.009234), (-0.3904, -0.1001, 0.009234)], [], [(4, 7, 12, 13, 14, 15, 16, 17, 18, 19, 20, 21, 6, 1), (2, 0, 11, 8, 1, 6), (1, 8, 9, 4), (9, 10, 3, 5, 7, 4), (7, 5, 2, 6, 21, 20, 19, 18, 17, 16, 15, 14, 13, 12), (2, 5, 3, 0), (10, 11, 0, 3)])
me_plane_003.polygons.foreach_set('material_index', [2, 3, 2, 3, 4, 4, 3])
me_plane_003.materials.append(mat_gra)
me_plane_003.materials.append(mat_erdreich)
me_plane_003.materials.append(mat_ozean)
me_plane_003.materials.append(mat_shouldneverbevisible)
me_plane_003.materials.append(mat_bergang_erdreich_zu_strand)
me_plane_003.use_remesh_preserve_volume = False
me_plane_003.use_remesh_preserve_attributes = False
me_plane_003.use_mirror_vertex_groups = False
me_plane_003.update()
me_plane_002 = bpy.data.meshes.new('Plane.002')
me_plane_002.from_pydata([(-0.5, -0.5, 0.009234), (-0.5, 0.5, 0.009234), (-0.5, -0.3125, 0.009234), (0.5, -0.5, 0.009234), (0.5, 0.5, 0.009234), (0.5, -0.3125, 0.009234), (-0.5, -0.1562, 0.009234), (0.5, -0.1562, 0.009234), (-0.5, 0.5, 0.0), (0.5, 0.5, 0.0), (0.5, -0.5, 0.0), (-0.5, -0.5, 0.0), (0.4412, -0.03335, 0.009234), (0.3289, 0.03344, 0.009234), (0.2567, -0.03335, 0.009234), (0.1951, 0.03344, 0.009234), (0.1443, -0.1215, 0.009234), (0.05607, -0.1723, 0.009234), (-0.08827, -0.1562, 0.009234), (-0.1738, -0.02534, 0.009234), (-0.2915, 0.08955, 0.009234), (-0.4118, -0.02534, 0.009234), (-0.07231, 0.1029, 0.009234), (-0.1872, 0.1376, 0.009234), (-0.2433, 0.2124, 0.009234), (-0.2166, 0.3514, 0.009234), (-0.04292, 0.4155, 0.009234), (0.1521, 0.3808, 0.009234), (0.2563, 0.314, 0.009234), (0.3552, 0.2712, 0.009234), (0.3952, 0.2124, 0.009234), (0.3418, 0.1189, 0.009234), (0.2563, 0.1296, 0.009234), (0.1949, 0.2018, 0.009234), (0.02387, 0.2044, 0.009234), (-0.03758, 0.167, 0.009234)], [], [(23, 24, 25, 26, 27, 28, 29, 30, 31, 32, 33, 34, 35, 22), (2, 0, 11, 8, 1, 6), (1, 8, 9, 4), (9, 10, 3, 5, 7, 4), (7, 5, 2, 6, 21, 20, 19, 18, 17, 16, 15, 14, 13, 12), (2, 5, 3, 0), (29, 28, 27, 26, 25, 24, 1, 4, 30), (7, 12, 13, 31, 30, 4), (35, 34, 33, 32, 31, 13, 14, 15, 22), (16, 17, 18, 19, 20, 24, 23, 22, 15), (21, 6, 1, 24, 20), (10, 11, 0, 3)])
me_plane_002.polygons.foreach_set('material_index', [4, 3, 2, 3, 4, 4, 2, 2, 2, 2, 2, 3])
me_plane_002.materials.append(mat_gra)
me_plane_002.materials.append(mat_erdreich)
me_plane_002.materials.append(mat_ozean)
me_plane_002.materials.append(mat_shouldneverbevisible)
me_plane_002.materials.append(mat_bergang_erdreich_zu_strand)
me_plane_002.use_remesh_preserve_volume = False
me_plane_002.use_remesh_preserve_attributes = False
me_plane_002.use_mirror_vertex_groups = False
me_plane_002.update()
me_plane_001 = bpy.data.meshes.new('Plane.001')
me_plane_001.from_pydata([(-0.5, -0.5, 0.009234), (-0.5, 0.5, 0.009234), (-0.5, -0.3125, 0.009234), (0.5, -0.5, 0.009234), (0.5, 0.5, 0.009234), (-0.5, -0.1562, 0.009234), (-0.5, 0.5, 0.0), (0.5, 0.5, 0.0), (0.5, -0.5, 0.0), (-0.5, -0.5, 0.0), (-0.1562, -0.1562, 0.009234), (-0.1562, -0.5, 0.009234), (-0.3125, -0.3125, 0.009234), (-0.3125, -0.5, 0.009234), (-0.09442, -0.4388, 0.009234), (-0.0197, -0.3906, 0.009234), (-0.03902, -0.2985, 0.009234), (-0.1112, -0.2554, 0.009234), (-0.09957, -0.1788, 0.009234), (-0.4131, -0.1086, 0.009234), (-0.3442, -0.1369, 0.009234), (-0.2573, -0.09055, 0.009234), (-0.2296, -0.1228, 0.009234), (-0.1852, -0.1318, 0.009234)], [], [(2, 0, 9, 6, 1, 5), (1, 6, 7, 4), (7, 8, 3, 4), (12, 2, 0), (8, 9, 0, 13, 11, 3), (12, 0, 13), (2, 5, 19, 20, 21, 22, 23, 10, 12), (10, 18, 17, 16, 15, 14, 11, 13, 12), (5, 1, 4, 10, 23, 22, 21, 20, 19), (18, 10, 4, 3, 11, 14, 15, 16, 17)])
me_plane_001.polygons.foreach_set('material_index', [3, 2, 2, 4, 3, 4, 4, 4, 2, 2])
me_plane_001.materials.append(mat_gra)
me_plane_001.materials.append(mat_erdreich)
me_plane_001.materials.append(mat_ozean)
me_plane_001.materials.append(mat_shouldneverbevisible)
me_plane_001.materials.append(mat_bergang_erdreich_zu_strand)
me_plane_001.use_remesh_preserve_volume = False
me_plane_001.use_remesh_preserve_attributes = False
me_plane_001.use_mirror_vertex_groups = False
me_plane_001.update()
me_plane_030 = bpy.data.meshes.new('Plane.030')
me_plane_030.from_pydata([(-0.5, 0.5, 0.8), (0.5, -0.5, 0.8), (-0.5, -0.5, 0.8), (0.5, 0.5, 0.8), (-0.5, 0.5, 0.0), (0.5, -0.5, 0.0), (-0.5, -0.5, 0.0), (0.5, 0.5, 0.0)], [], [(1, 3, 0, 2), (3, 7, 4, 0), (1, 5, 7, 3), (2, 6, 5, 1), (0, 4, 6, 2)])
me_plane_030.polygons.foreach_set('material_index', [0, 3, 3, 3, 3])
me_plane_030.materials.append(mat_gra)
me_plane_030.materials.append(mat_erdreich)
me_plane_030.materials.append(mat_ozean)
me_plane_030.materials.append(mat_shouldneverbevisible)
me_plane_030.materials.append(mat_bergang_erdreich_zu_strand)
me_plane_030.use_remesh_preserve_volume = False
me_plane_030.use_remesh_preserve_attributes = False
me_plane_030.use_mirror_vertex_groups = False
me_plane_030.update()
me_plane_029 = bpy.data.meshes.new('Plane.029')
me_plane_029.from_pydata([(-0.5, -0.5, 0.6), (-0.5, 0.5, 0.009234), (-0.5, -0.3125, 0.6), (-0.5, -0.5, 0.8), (-0.5, -0.3125, 0.8), (0.5, -0.5, 0.6), (0.5, 0.5, 0.009234), (0.5, -0.3125, 0.6), (0.5, -0.5, 0.8), (0.5, -0.3125, 0.8), (0.3897, -0.2859, 0.8), (0.3182, -0.298, 0.8), (0.2418, -0.2616, 0.8), (0.1848, -0.2931, 0.8), (0.1084, -0.2423, 0.8), (0.03205, -0.2471, 0.8), (-0.01285, -0.2786, 0.8), (-0.07954, -0.2641, 0.8), (-0.2528, -0.2894, 0.8), (-0.4714, -0.2638, 0.8), (-0.4714, -0.2638, 0.5642), (-0.2528, -0.2894, 0.5828), (-0.07954, -0.2641, 0.5642), (-0.01285, -0.2786, 0.5749), (0.03205, -0.2471, 0.5519), (0.1084, -0.2423, 0.5482), (0.1848, -0.2931, 0.5851), (0.2418, -0.2616, 0.5623), (0.3182, -0.298, 0.5894), (0.3897, -0.2859, 0.58), (-0.4475, -0.2979, 0.8), (-0.4013, -0.2599, 0.8), (-0.4013, -0.2599, 0.5606), (-0.4475, -0.2979, 0.5891), (-0.2877, -0.2549, 0.8), (-0.3411, -0.2866, 0.8), (-0.2877, -0.2549, 0.5576), (-0.3411, -0.2866, 0.5808), (-0.5, 0.5, 0.0), (0.5, 0.5, 0.0), (0.5, -0.5, 0.0), (-0.5, -0.5, 0.0)], [], [(10, 29, 7, 9), (4, 2, 20, 19), (18, 21, 22, 17), (17, 22, 23, 16), (16, 23, 24, 15), (15, 24, 25, 14), (14, 25, 26, 13), (13, 26, 27, 12), (12, 27, 28, 11), (11, 28, 29, 10), (19, 20, 33, 30), (30, 33, 32, 31), (35, 31, 32, 37), (18, 34, 36, 21), (34, 35, 37, 36), (3, 4, 19, 30, 31, 35, 34, 18, 17, 16, 15, 14, 13, 12, 11, 10, 9, 8), (8, 9, 7, 5), (3, 0, 2, 4), (2, 0, 41, 38, 1), (1, 38, 39, 6), (39, 40, 5, 7, 6), (6, 7, 2, 1), (8, 40, 41, 3)])
me_plane_029.polygons.foreach_set('material_index', [1, 1, 1, 1, 1, 1, 1, 1, 1, 1, 1, 1, 1, 1, 1, 0, 3, 3, 3, 3, 3, 4, 3])
me_plane_029.materials.append(mat_gra)
me_plane_029.materials.append(mat_erdreich)
me_plane_029.materials.append(mat_ozean)
me_plane_029.materials.append(mat_shouldneverbevisible)
me_plane_029.materials.append(mat_bergang_erdreich_zu_strand)
me_plane_029.use_remesh_preserve_volume = False
me_plane_029.use_remesh_preserve_attributes = False
me_plane_029.use_mirror_vertex_groups = False
me_plane_029.update()
me_plane_028 = bpy.data.meshes.new('Plane.028')
me_plane_028.from_pydata([(-0.5, -0.5, 0.6), (-0.5, 0.5, 0.0), (0.5, 0.5, 0.0), (0.5, -0.5, 0.0), (-0.5, -0.3125, 0.6), (-0.3125, -0.3125, 0.6), (-0.3125, -0.5, 0.6), (-0.5, -0.5, 0.8), (-0.5, -0.3125, 0.8), (-0.3125, -0.3125, 0.8), (-0.3125, -0.5, 0.8), (-0.2949, -0.3519, 0.587), (-0.3034, -0.377, 0.5933), (-0.2896, -0.3903, 0.583), (-0.305, -0.4089, 0.5945), (-0.2986, -0.443, 0.5898), (-0.305, -0.459, 0.5945), (-0.2933, -0.4702, 0.5858), (-0.3002, -0.4894, 0.5909), (-0.4798, -0.3034, 0.5933), (-0.4664, -0.3088, 0.5972), (-0.4446, -0.305, 0.5945), (-0.4126, -0.2874, 0.5815), (-0.3753, -0.3072, 0.596), (-0.3588, -0.2944, 0.5866), (-0.3429, -0.304, 0.5937), (-0.3205, -0.3024, 0.5925), (-0.2949, -0.3519, 0.8), (-0.3034, -0.377, 0.8), (-0.2896, -0.3903, 0.8), (-0.305, -0.4089, 0.8), (-0.2986, -0.443, 0.8), (-0.305, -0.459, 0.8), (-0.2933, -0.4702, 0.8), (-0.3002, -0.4894, 0.8), (-0.4798, -0.3034, 0.8), (-0.4664, -0.3088, 0.8), (-0.4446, -0.305, 0.8), (-0.4126, -0.2874, 0.8), (-0.3753, -0.3072, 0.8), (-0.3588, -0.2944, 0.8), (-0.3429, -0.304, 0.8), (-0.3205, -0.3024, 0.8), (-0.5, -0.5, 0.0), (0.5, -0.5, 0.009234), (0.5, 0.5, 0.009234), (-0.5, 0.5, 0.009234)], [], [(13, 14, 30, 29), (12, 13, 29, 28), (11, 12, 28, 27), (9, 27, 28, 29, 30, 31, 32, 33, 34, 10, 7, 8, 35, 36, 37, 38, 39, 40, 41, 42), (31, 30, 14, 15), (9, 5, 11, 27), (37, 21, 22, 38), (20, 21, 37, 36), (9, 42, 26, 5), (19, 20, 36, 35), (8, 4, 19, 35), (25, 26, 42, 41), (24, 25, 41, 40), (23, 24, 40, 39), (38, 22, 23, 39), (15, 16, 32, 31), (16, 17, 33, 32), (17, 18, 34, 33), (10, 34, 18, 6), (4, 0, 7, 8), (6, 10, 7, 0), (44, 6, 0, 43, 3), (0, 4, 46, 1, 43), (6, 44, 45, 5), (5, 45, 46, 4), (1, 46, 45, 2), (2, 45, 44, 3)])
me_plane_028.polygons.foreach_set('material_index', [1, 1, 1, 0, 1, 1, 1, 1, 1, 1, 1, 1, 1, 1, 1, 1, 1, 1, 1, 3, 3, 3, 3, 4, 4, 3, 3])
me_plane_028.materials.append(mat_gra)
me_plane_028.materials.append(mat_erdreich)
me_plane_028.materials.append(mat_ozean)
me_plane_028.materials.append(mat_shouldneverbevisible)
me_plane_028.materials.append(mat_bergang_erdreich_zu_strand)
me_plane_028.use_remesh_preserve_volume = False
me_plane_028.use_remesh_preserve_attributes = False
me_plane_028.use_mirror_vertex_groups = False
me_plane_028.update()
me_plane_027 = bpy.data.meshes.new('Plane.027')
me_plane_027.from_pydata([(-0.5, 0.5, 0.6), (0.5, 0.5, 0.0), (-0.3125, 0.5, 0.6), (-0.5, 0.5, 0.8), (-0.3125, 0.5, 0.8), (-0.5, -0.5, 0.6), (0.5, -0.5, 0.0), (-0.3125, -0.5, 0.6), (-0.5, -0.5, 0.8), (-0.3125, -0.5, 0.8), (-0.2859, -0.3897, 0.8), (-0.298, -0.3182, 0.8), (-0.2616, -0.2418, 0.8), (-0.2931, -0.1848, 0.8), (-0.2423, -0.1084, 0.8), (-0.2471, -0.03205, 0.8), (-0.2786, 0.01285, 0.8), (-0.2641, 0.07954, 0.8), (-0.2894, 0.2528, 0.8), (-0.2638, 0.4714, 0.8), (-0.2638, 0.4714, 0.5642), (-0.2894, 0.2528, 0.5828), (-0.2641, 0.07954, 0.5642), (-0.2786, 0.01285, 0.5749), (-0.2471, -0.03205, 0.5519), (-0.2423, -0.1084, 0.5482), (-0.2931, -0.1848, 0.5851), (-0.2616, -0.2418, 0.5623), (-0.298, -0.3182, 0.5894), (-0.2859, -0.3897, 0.58), (-0.2979, 0.4475, 0.8), (-0.2599, 0.4013, 0.8), (-0.2599, 0.4013, 0.5606), (-0.2979, 0.4475, 0.5891), (-0.2549, 0.2877, 0.8), (-0.2866, 0.3411, 0.8), (-0.2549, 0.2877, 0.5576), (-0.2866, 0.3411, 0.5808), (0.5, 0.5, 0.009234), (0.5, -0.5, 0.009234), (-0.5, -0.5, 0.0), (-0.5, 0.5, 0.0)], [], [(10, 29, 7, 9), (4, 2, 20, 19), (18, 21, 22, 17), (17, 22, 23, 16), (16, 23, 24, 15), (15, 24, 25, 14), (14, 25, 26, 13), (13, 26, 27, 12), (12, 27, 28, 11), (11, 28, 29, 10), (19, 20, 33, 30), (30, 33, 32, 31), (35, 31, 32, 37), (18, 34, 36, 21), (34, 35, 37, 36), (3, 4, 19, 30, 31, 35, 34, 18, 17, 16, 15, 14, 13, 12, 11, 10, 9, 8), (8, 9, 7, 5), (3, 0, 2, 4), (38, 2, 0, 41, 1), (2, 38, 39, 7), (1, 6, 39, 38), (39, 6, 40, 5, 7), (8, 40, 41, 3)])
me_plane_027.polygons.foreach_set('material_index', [1, 1, 1, 1, 1, 1, 1, 1, 1, 1, 1, 1, 1, 1, 1, 0, 3, 3, 3, 4, 3, 3, 3])
me_plane_027.materials.append(mat_gra)
me_plane_027.materials.append(mat_erdreich)
me_plane_027.materials.append(mat_ozean)
me_plane_027.materials.append(mat_shouldneverbevisible)
me_plane_027.materials.append(mat_bergang_erdreich_zu_strand)
me_plane_027.use_remesh_preserve_volume = False
me_plane_027.use_remesh_preserve_attributes = False
me_plane_027.use_mirror_vertex_groups = False
me_plane_027.update()
me_plane_026 = bpy.data.meshes.new('Plane.026')
me_plane_026.from_pydata([(-0.5, 0.5, 0.6), (0.5, 0.5, 0.0), (0.5, -0.5, 0.0), (-0.5, -0.5, 0.0), (-0.3125, 0.5, 0.6), (-0.3125, 0.3125, 0.6), (-0.5, 0.3125, 0.6), (-0.5, 0.5, 0.8), (-0.3125, 0.5, 0.8), (-0.3125, 0.3125, 0.8), (-0.5, 0.3125, 0.8), (-0.3519, 0.2949, 0.587), (-0.377, 0.3034, 0.5933), (-0.3903, 0.2896, 0.583), (-0.4089, 0.305, 0.5945), (-0.443, 0.2986, 0.5898), (-0.459, 0.305, 0.5945), (-0.4702, 0.2933, 0.5858), (-0.4894, 0.3002, 0.5909), (-0.3034, 0.4798, 0.5933), (-0.3088, 0.4664, 0.5972), (-0.305, 0.4446, 0.5945), (-0.2874, 0.4126, 0.5815), (-0.3072, 0.3753, 0.596), (-0.2944, 0.3588, 0.5866), (-0.304, 0.3429, 0.5937), (-0.3024, 0.3205, 0.5925), (-0.3519, 0.2949, 0.8), (-0.377, 0.3034, 0.8), (-0.3903, 0.2896, 0.8), (-0.4089, 0.305, 0.8), (-0.443, 0.2986, 0.8), (-0.459, 0.305, 0.8), (-0.4702, 0.2933, 0.8), (-0.4894, 0.3002, 0.8), (-0.3034, 0.4798, 0.8), (-0.3088, 0.4664, 0.8), (-0.305, 0.4446, 0.8), (-0.2874, 0.4126, 0.8), (-0.3072, 0.3753, 0.8), (-0.2944, 0.3588, 0.8), (-0.304, 0.3429, 0.8), (-0.3024, 0.3205, 0.8), (-0.5, 0.5, 0.0), (-0.5, -0.5, 0.009234), (0.5, -0.5, 0.009234), (0.5, 0.5, 0.009234)], [], [(13, 14, 30, 29), (12, 13, 29, 28), (11, 12, 28, 27), (9, 27, 28, 29, 30, 31, 32, 33, 34, 10, 7, 8, 35, 36, 37, 38, 39, 40, 41, 42), (31, 30, 14, 15), (9, 5, 11, 27), (37, 21, 22, 38), (20, 21, 37, 36), (9, 42, 26, 5), (19, 20, 36, 35), (8, 4, 19, 35), (25, 26, 42, 41), (24, 25, 41, 40), (23, 24, 40, 39), (38, 22, 23, 39), (15, 16, 32, 31), (16, 17, 33, 32), (17, 18, 34, 33), (10, 34, 18, 6), (4, 0, 7, 8), (6, 10, 7, 0), (5, 45, 46, 4), (6, 44, 45, 5), (44, 6, 0, 43, 3), (0, 4, 46, 1, 43), (2, 45, 44, 3), (1, 46, 45, 2)])
me_plane_026.polygons.foreach_set('material_index', [1, 1, 1, 0, 1, 1, 1, 1, 1, 1, 1, 1, 1, 1, 1, 1, 1, 1, 1, 3, 3, 4, 4, 3, 3, 3, 3])
me_plane_026.materials.append(mat_gra)
me_plane_026.materials.append(mat_erdreich)
me_plane_026.materials.append(mat_ozean)
me_plane_026.materials.append(mat_shouldneverbevisible)
me_plane_026.materials.append(mat_bergang_erdreich_zu_strand)
me_plane_026.use_remesh_preserve_volume = False
me_plane_026.use_remesh_preserve_attributes = False
me_plane_026.use_mirror_vertex_groups = False
me_plane_026.update()
me_plane_025 = bpy.data.meshes.new('Plane.025')
me_plane_025.from_pydata([(0.5, 0.5, 0.6), (0.5, -0.5, 0.0), (0.5, 0.3125, 0.6), (0.5, 0.5, 0.8), (0.5, 0.3125, 0.8), (-0.5, 0.5, 0.6), (-0.5, -0.5, 0.0), (-0.5, 0.3125, 0.6), (-0.5, 0.5, 0.8), (-0.5, 0.3125, 0.8), (-0.3897, 0.2859, 0.8), (-0.3182, 0.298, 0.8), (-0.2418, 0.2616, 0.8), (-0.1848, 0.2931, 0.8), (-0.1084, 0.2423, 0.8), (-0.03205, 0.2471, 0.8), (0.01285, 0.2786, 0.8), (0.07954, 0.2641, 0.8), (0.2528, 0.2894, 0.8), (0.4714, 0.2638, 0.8), (0.4714, 0.2638, 0.5642), (0.2528, 0.2894, 0.5828), (0.07954, 0.2641, 0.5642), (0.01285, 0.2786, 0.5749), (-0.03205, 0.2471, 0.5519), (-0.1084, 0.2423, 0.5482), (-0.1848, 0.2931, 0.5851), (-0.2418, 0.2616, 0.5623), (-0.3182, 0.298, 0.5894), (-0.3897, 0.2859, 0.58), (0.4475, 0.2979, 0.8), (0.4013, 0.2599, 0.8), (0.4013, 0.2599, 0.5606), (0.4475, 0.2979, 0.5891), (0.2877, 0.2549, 0.8), (0.3411, 0.2866, 0.8), (0.2877, 0.2549, 0.5576), (0.3411, 0.2866, 0.5808), (0.5, -0.5, 0.009234), (-0.5, -0.5, 0.009234), (-0.5, 0.5, 0.0), (0.5, 0.5, 0.0)], [], [(10, 29, 7, 9), (4, 2, 20, 19), (18, 21, 22, 17), (17, 22, 23, 16), (16, 23, 24, 15), (15, 24, 25, 14), (14, 25, 26, 13), (13, 26, 27, 12), (12, 27, 28, 11), (11, 28, 29, 10), (19, 20, 33, 30), (30, 33, 32, 31), (35, 31, 32, 37), (18, 34, 36, 21), (34, 35, 37, 36), (3, 4, 19, 30, 31, 35, 34, 18, 17, 16, 15, 14, 13, 12, 11, 10, 9, 8), (1, 6, 39, 38), (2, 38, 39, 7), (39, 6, 40, 5, 7), (38, 2, 0, 41, 1), (8, 9, 7, 5), (3, 0, 2, 4), (8, 40, 41, 3)])
me_plane_025.polygons.foreach_set('material_index', [1, 1, 1, 1, 1, 1, 1, 1, 1, 1, 1, 1, 1, 1, 1, 0, 3, 4, 3, 3, 3, 3, 3])
me_plane_025.materials.append(mat_gra)
me_plane_025.materials.append(mat_erdreich)
me_plane_025.materials.append(mat_ozean)
me_plane_025.materials.append(mat_shouldneverbevisible)
me_plane_025.materials.append(mat_bergang_erdreich_zu_strand)
me_plane_025.use_remesh_preserve_volume = False
me_plane_025.use_remesh_preserve_attributes = False
me_plane_025.use_mirror_vertex_groups = False
me_plane_025.update()
me_plane_024 = bpy.data.meshes.new('Plane.024')
me_plane_024.from_pydata([(0.5, 0.5, 0.6), (0.5, -0.5, 0.009234), (-0.5, -0.5, 0.009234), (-0.5, 0.5, 0.009234), (0.5, 0.3125, 0.6), (0.3125, 0.3125, 0.6), (0.3125, 0.5, 0.6), (0.5, 0.5, 0.8), (0.5, 0.3125, 0.8), (0.3125, 0.3125, 0.8), (0.3125, 0.5, 0.8), (0.2949, 0.3519, 0.587), (0.3034, 0.377, 0.5933), (0.2896, 0.3903, 0.583), (0.305, 0.4089, 0.5945), (0.2986, 0.443, 0.5898), (0.305, 0.459, 0.5945), (0.2933, 0.4702, 0.5858), (0.3002, 0.4894, 0.5909), (0.4798, 0.3034, 0.5933), (0.4664, 0.3088, 0.5972), (0.4446, 0.305, 0.5945), (0.4126, 0.2874, 0.5815), (0.3753, 0.3072, 0.596), (0.3588, 0.2944, 0.5866), (0.3429, 0.304, 0.5937), (0.3205, 0.3024, 0.5925), (0.2949, 0.3519, 0.8), (0.3034, 0.377, 0.8), (0.2896, 0.3903, 0.8), (0.305, 0.4089, 0.8), (0.2986, 0.443, 0.8), (0.305, 0.459, 0.8), (0.2933, 0.4702, 0.8), (0.3002, 0.4894, 0.8), (0.4798, 0.3034, 0.8), (0.4664, 0.3088, 0.8), (0.4446, 0.305, 0.8), (0.4126, 0.2874, 0.8), (0.3753, 0.3072, 0.8), (0.3588, 0.2944, 0.8), (0.3429, 0.304, 0.8), (0.3205, 0.3024, 0.8), (0.5, 0.5, 0.0), (-0.5, 0.5, 0.0), (-0.5, -0.5, 0.0), (0.5, -0.5, 0.0)], [], [(13, 14, 30, 29), (12, 13, 29, 28), (11, 12, 28, 27), (9, 27, 28, 29, 30, 31, 32, 33, 34, 10, 7, 8, 35, 36, 37, 38, 39, 40, 41, 42), (31, 30, 14, 15), (9, 5, 11, 27), (37, 21, 22, 38), (20, 21, 37, 36), (9, 42, 26, 5), (19, 20, 36, 35), (8, 4, 19, 35), (25, 26, 42, 41), (24, 25, 41, 40), (23, 24, 40, 39), (38, 22, 23, 39), (15, 16, 32, 31), (16, 17, 33, 32), (17, 18, 34, 33), (10, 34, 18, 6), (4, 1, 46, 43, 0), (4, 0, 7, 8), (6, 10, 7, 0), (6, 0, 43, 44, 3), (1, 4, 5, 2), (2, 5, 6, 3), (2, 3, 44, 45), (1, 2, 45, 46)])
me_plane_024.polygons.foreach_set('material_index', [1, 1, 1, 0, 1, 1, 1, 1, 1, 1, 1, 1, 1, 1, 1, 1, 1, 1, 1, 3, 3, 3, 3, 4, 4, 3, 3])
me_plane_024.materials.append(mat_gra)
me_plane_024.materials.append(mat_erdreich)
me_plane_024.materials.append(mat_ozean)
me_plane_024.materials.append(mat_shouldneverbevisible)
me_plane_024.materials.append(mat_bergang_erdreich_zu_strand)
me_plane_024.use_remesh_preserve_volume = False
me_plane_024.use_remesh_preserve_attributes = False
me_plane_024.use_mirror_vertex_groups = False
me_plane_024.update()
me_plane_023 = bpy.data.meshes.new('Plane.023')
me_plane_023.from_pydata([(0.5, -0.5, 0.6), (-0.5, -0.5, 0.0), (0.3125, -0.5, 0.6), (0.5, -0.5, 0.8), (0.3125, -0.5, 0.8), (0.5, 0.5, 0.6), (-0.5, 0.5, 0.0), (0.3125, 0.5, 0.6), (0.5, 0.5, 0.8), (0.3125, 0.5, 0.8), (0.2859, 0.3897, 0.8), (0.298, 0.3182, 0.8), (0.2616, 0.2418, 0.8), (0.2931, 0.1848, 0.8), (0.2423, 0.1084, 0.8), (0.2471, 0.03205, 0.8), (0.2786, -0.01285, 0.8), (0.2641, -0.07954, 0.8), (0.2894, -0.2528, 0.8), (0.2638, -0.4714, 0.8), (0.2638, -0.4714, 0.5642), (0.2894, -0.2528, 0.5828), (0.2641, -0.07954, 0.5642), (0.2786, -0.01285, 0.5749), (0.2471, 0.03205, 0.5519), (0.2423, 0.1084, 0.5482), (0.2931, 0.1848, 0.5851), (0.2616, 0.2418, 0.5623), (0.298, 0.3182, 0.5894), (0.2859, 0.3897, 0.58), (0.2979, -0.4475, 0.8), (0.2599, -0.4013, 0.8), (0.2599, -0.4013, 0.5606), (0.2979, -0.4475, 0.5891), (0.2549, -0.2877, 0.8), (0.2866, -0.3411, 0.8), (0.2549, -0.2877, 0.5576), (0.2866, -0.3411, 0.5808), (-0.5, -0.5, 0.009234), (-0.5, 0.5, 0.009234), (0.5, 0.5, 0.0), (0.5, -0.5, 0.0)], [], [(10, 29, 7, 9), (4, 2, 20, 19), (18, 21, 22, 17), (17, 22, 23, 16), (16, 23, 24, 15), (15, 24, 25, 14), (14, 25, 26, 13), (13, 26, 27, 12), (12, 27, 28, 11), (11, 28, 29, 10), (19, 20, 33, 30), (30, 33, 32, 31), (35, 31, 32, 37), (18, 34, 36, 21), (34, 35, 37, 36), (3, 4, 19, 30, 31, 35, 34, 18, 17, 16, 15, 14, 13, 12, 11, 10, 9, 8), (8, 9, 7, 5), (3, 0, 2, 4), (38, 2, 0, 41, 1), (2, 38, 39, 7), (1, 6, 39, 38), (39, 6, 40, 5, 7), (8, 40, 41, 3)])
me_plane_023.polygons.foreach_set('material_index', [1, 1, 1, 1, 1, 1, 1, 1, 1, 1, 1, 1, 1, 1, 1, 0, 3, 3, 3, 4, 3, 3, 3])
me_plane_023.materials.append(mat_gra)
me_plane_023.materials.append(mat_erdreich)
me_plane_023.materials.append(mat_ozean)
me_plane_023.materials.append(mat_shouldneverbevisible)
me_plane_023.materials.append(mat_bergang_erdreich_zu_strand)
me_plane_023.use_remesh_preserve_volume = False
me_plane_023.use_remesh_preserve_attributes = False
me_plane_023.use_mirror_vertex_groups = False
me_plane_023.update()
me_plane_022 = bpy.data.meshes.new('Plane.022')
me_plane_022.from_pydata([(0.5, -0.5, 0.6), (-0.5, -0.5, 0.0), (-0.5, 0.5, 0.0), (0.5, 0.5, 0.0), (0.3125, -0.5, 0.6), (0.3125, -0.3125, 0.6), (0.5, -0.3125, 0.6), (0.5, -0.5, 0.8), (0.3125, -0.5, 0.8), (0.3125, -0.3125, 0.8), (0.5, -0.3125, 0.8), (0.3519, -0.2949, 0.587), (0.377, -0.3034, 0.5933), (0.3903, -0.2896, 0.583), (0.4089, -0.305, 0.5945), (0.443, -0.2986, 0.5898), (0.459, -0.305, 0.5945), (0.4702, -0.2933, 0.5858), (0.4894, -0.3002, 0.5909), (0.3034, -0.4798, 0.5933), (0.3088, -0.4664, 0.5972), (0.305, -0.4446, 0.5945), (0.2874, -0.4126, 0.5815), (0.3072, -0.3753, 0.596), (0.2944, -0.3588, 0.5866), (0.304, -0.3429, 0.5937), (0.3024, -0.3205, 0.5925), (0.3519, -0.2949, 0.8), (0.377, -0.3034, 0.8), (0.3903, -0.2896, 0.8), (0.4089, -0.305, 0.8), (0.443, -0.2986, 0.8), (0.459, -0.305, 0.8), (0.4702, -0.2933, 0.8), (0.4894, -0.3002, 0.8), (0.3034, -0.4798, 0.8), (0.3088, -0.4664, 0.8), (0.305, -0.4446, 0.8), (0.2874, -0.4126, 0.8), (0.3072, -0.3753, 0.8), (0.2944, -0.3588, 0.8), (0.304, -0.3429, 0.8), (0.3024, -0.3205, 0.8), (0.5, -0.5, 0.0), (0.5, 0.5, 0.009234), (-0.5, 0.5, 0.009234), (-0.5, -0.5, 0.009234)], [], [(13, 14, 30, 29), (12, 13, 29, 28), (11, 12, 28, 27), (9, 27, 28, 29, 30, 31, 32, 33, 34, 10, 7, 8, 35, 36, 37, 38, 39, 40, 41, 42), (31, 30, 14, 15), (9, 5, 11, 27), (37, 21, 22, 38), (20, 21, 37, 36), (9, 42, 26, 5), (19, 20, 36, 35), (8, 4, 19, 35), (25, 26, 42, 41), (24, 25, 41, 40), (23, 24, 40, 39), (38, 22, 23, 39), (15, 16, 32, 31), (16, 17, 33, 32), (17, 18, 34, 33), (10, 34, 18, 6), (4, 0, 7, 8), (6, 10, 7, 0), (5, 4, 46, 45), (1, 2, 45, 46), (2, 3, 44, 45), (6, 5, 45, 44), (44, 3, 43, 0, 6), (0, 4, 46, 1, 43)])
me_plane_022.polygons.foreach_set('material_index', [1, 1, 1, 0, 1, 1, 1, 1, 1, 1, 1, 1, 1, 1, 1, 1, 1, 1, 1, 3, 3, 4, 3, 3, 4, 3, 3])
me_plane_022.materials.append(mat_gra)
me_plane_022.materials.append(mat_erdreich)
me_plane_022.materials.append(mat_ozean)
me_plane_022.materials.append(mat_shouldneverbevisible)
me_plane_022.materials.append(mat_bergang_erdreich_zu_strand)
me_plane_022.use_remesh_preserve_volume = False
me_plane_022.use_remesh_preserve_attributes = False
me_plane_022.use_mirror_vertex_groups = False
me_plane_022.update()
me_plane_021 = bpy.data.meshes.new('Plane.021')
me_plane_021.from_pydata([(0.5, 0.5, 0.6), (0.5, 0.3125, 0.6), (0.5, 0.5, 0.8), (0.5, 0.3125, 0.8), (0.5, 0.5, -3.197e-14), (-0.5, -0.5, 0.6), (0.5, -0.5, 8.742e-08), (-0.3125, -0.5, 0.6), (-0.5, -0.5, 0.8), (-0.3125, -0.5, 0.8), (-0.5, -0.5, 1.421e-14), (-0.5, 0.5, 0.8), (-0.5, 0.5, -8.742e-08), (-0.1798, 0.1798, 0.8), (-0.1798, 0.1798, 0.502), (-0.2851, -0.4304, 0.8), (-0.2492, -0.3966, 0.8), (-0.3083, -0.3037, 0.8), (-0.3041, -0.2193, 0.8), (-0.2661, -0.1707, 0.8), (-0.2935, -0.05471, 0.8), (-0.2598, 0.004393, 0.8), (-0.2381, 0.1271, 0.8), (-0.2851, -0.4304, 0.5795), (-0.2492, -0.3966, 0.5533), (-0.3083, -0.3037, 0.5968), (-0.3041, -0.2193, 0.5938), (-0.2661, -0.1707, 0.5657), (-0.2935, -0.05471, 0.5861), (-0.2598, 0.004393, 0.5611), (-0.3125, 0.3125, 0.6), (-0.2381, 0.1271, 0.545), (0.4135, 0.2956, 0.8), (0.327, 0.2767, 0.8), (0.2046, 0.2935, 0.8), (0.1666, 0.2598, 0.8), (0.1307, 0.3125, 0.8), (0.03784, 0.2851, 0.8), (-0.02337, 0.2492, 0.8), (-0.1303, 0.2136, 0.8), (0.4135, 0.2956, 0.5877), (0.327, 0.2767, 0.5735), (0.2046, 0.2935, 0.586), (0.1666, 0.2598, 0.5609), (0.1307, 0.3125, 0.6), (0.03784, 0.2851, 0.5797), (-0.02337, 0.2492, 0.5533), (-0.1303, 0.2136, 0.5269), (0.5, -0.5, 0.009234)], [], [(9, 15, 16, 17, 18, 19, 20, 21, 22, 13, 11, 8), (2, 3, 1, 0), (8, 5, 7, 9), (4, 2, 11, 12), (8, 10, 12, 11), (22, 31, 14, 13), (7, 23, 15, 9), (15, 23, 24, 16), (16, 24, 25, 17), (17, 25, 26, 18), (18, 26, 27, 19), (19, 27, 28, 20), (20, 28, 29, 21), (13, 39, 47, 14), (38, 39, 47, 46), (37, 38, 46, 45), (36, 37, 45, 44), (34, 35, 43, 42), (35, 36, 44, 43), (33, 34, 42, 41), (32, 33, 41, 40), (1, 3, 32, 40), (21, 29, 31, 22), (3, 2, 11, 13, 39, 38, 37, 36, 35, 34, 33, 32), (7, 5, 10, 6, 48), (30, 7, 48), (1, 30, 48), (1, 48, 6, 4, 0)])
me_plane_021.polygons.foreach_set('material_index', [0, 3, 3, 3, 3, 1, 1, 1, 1, 1, 1, 1, 1, 1, 1, 1, 1, 1, 1, 1, 1, 1, 1, 0, 3, 4, 4, 3])
me_plane_021.materials.append(mat_gra)
me_plane_021.materials.append(mat_erdreich)
me_plane_021.materials.append(mat_ozean)
me_plane_021.materials.append(mat_shouldneverbevisible)
me_plane_021.materials.append(mat_bergang_erdreich_zu_strand)
me_plane_021.use_remesh_preserve_volume = False
me_plane_021.use_remesh_preserve_attributes = False
me_plane_021.use_mirror_vertex_groups = False
me_plane_021.update()
me_plane_020 = bpy.data.meshes.new('Plane.020')
me_plane_020.from_pydata([(-0.5, 0.5, 0.6), (-0.3125, 0.5, 0.6), (-0.5, 0.5, 0.8), (-0.3125, 0.5, 0.8), (-0.5, 0.5, 0.0), (0.5, -0.5, 0.6), (0.5, 0.5, 0.0), (0.5, -0.3125, 0.6), (0.5, -0.5, 0.8), (0.5, -0.3125, 0.8), (0.5, -0.5, 0.0), (-0.5, -0.5, 0.8), (-0.5, -0.5, 0.0), (-0.1798, -0.1798, 0.8), (-0.1798, -0.1798, 0.502), (0.4304, -0.2851, 0.8), (0.3966, -0.2492, 0.8), (0.3037, -0.3083, 0.8), (0.2193, -0.3041, 0.8), (0.1707, -0.2661, 0.8), (0.05471, -0.2935, 0.8), (-0.004393, -0.2598, 0.8), (-0.1271, -0.2381, 0.8), (0.4304, -0.2851, 0.5795), (0.3966, -0.2492, 0.5533), (0.3037, -0.3083, 0.5968), (0.2193, -0.3041, 0.5938), (0.1707, -0.2661, 0.5657), (0.05471, -0.2935, 0.5861), (-0.004393, -0.2598, 0.5611), (-0.3125, -0.3125, 0.6), (-0.1271, -0.2381, 0.545), (-0.2956, 0.4135, 0.8), (-0.2767, 0.327, 0.8), (-0.2935, 0.2046, 0.8), (-0.2598, 0.1666, 0.8), (-0.3125, 0.1307, 0.8), (-0.2851, 0.03784, 0.8), (-0.2492, -0.02337, 0.8), (-0.2136, -0.1303, 0.8), (-0.2956, 0.4135, 0.5877), (-0.2767, 0.327, 0.5735), (-0.2935, 0.2046, 0.586), (-0.2598, 0.1666, 0.5609), (-0.3125, 0.1307, 0.6), (-0.2851, 0.03784, 0.5797), (-0.2492, -0.02337, 0.5533), (-0.2136, -0.1303, 0.5269), (0.5, 0.5, 0.009234)], [], [(1, 0, 4, 6, 48), (9, 15, 16, 17, 18, 19, 20, 21, 22, 13, 11, 8), (2, 3, 1, 0), (8, 5, 7, 9), (4, 2, 11, 12), (8, 10, 12, 11), (22, 31, 14, 13), (7, 23, 15, 9), (15, 23, 24, 16), (16, 24, 25, 17), (17, 25, 26, 18), (18, 26, 27, 19), (19, 27, 28, 20), (20, 28, 29, 21), (13, 39, 47, 14), (38, 39, 47, 46), (37, 38, 46, 45), (36, 37, 45, 44), (34, 35, 43, 42), (35, 36, 44, 43), (33, 34, 42, 41), (32, 33, 41, 40), (1, 3, 32, 40), (21, 29, 31, 22), (3, 2, 11, 13, 39, 38, 37, 36, 35, 34, 33, 32), (30, 48, 7), (7, 5, 10, 6, 48), (30, 1, 48)])
me_plane_020.polygons.foreach_set('material_index', [3, 0, 3, 3, 3, 3, 1, 1, 1, 1, 1, 1, 1, 1, 1, 1, 1, 1, 1, 1, 1, 1, 1, 1, 0, 4, 3, 4])
me_plane_020.materials.append(mat_gra)
me_plane_020.materials.append(mat_erdreich)
me_plane_020.materials.append(mat_ozean)
me_plane_020.materials.append(mat_shouldneverbevisible)
me_plane_020.materials.append(mat_bergang_erdreich_zu_strand)
me_plane_020.use_remesh_preserve_volume = False
me_plane_020.use_remesh_preserve_attributes = False
me_plane_020.use_mirror_vertex_groups = False
me_plane_020.update()
me_plane_019 = bpy.data.meshes.new('Plane.019')
me_plane_019.from_pydata([(-0.5, -0.5, 0.6), (-0.5, -0.3125, 0.6), (-0.5, -0.5, 0.8), (-0.5, -0.3125, 0.8), (-0.5, -0.5, 0.0), (0.5, 0.5, 0.6), (-0.5, 0.5, 0.0), (0.3125, 0.5, 0.6), (0.5, 0.5, 0.8), (0.3125, 0.5, 0.8), (0.5, 0.5, 0.0), (0.5, -0.5, 0.8), (0.5, -0.5, 0.0), (0.1798, -0.1798, 0.8), (0.1798, -0.1798, 0.502), (0.2851, 0.4304, 0.8), (0.2492, 0.3966, 0.8), (0.3083, 0.3037, 0.8), (0.3041, 0.2193, 0.8), (0.2661, 0.1707, 0.8), (0.2935, 0.05471, 0.8), (0.2598, -0.004393, 0.8), (0.2381, -0.1271, 0.8), (0.2851, 0.4304, 0.5795), (0.2492, 0.3966, 0.5533), (0.3083, 0.3037, 0.5968), (0.3041, 0.2193, 0.5938), (0.2661, 0.1707, 0.5657), (0.2935, 0.05471, 0.5861), (0.2598, -0.004393, 0.5611), (0.3125, -0.3125, 0.6), (0.2381, -0.1271, 0.545), (-0.4135, -0.2956, 0.8), (-0.327, -0.2767, 0.8), (-0.2046, -0.2935, 0.8), (-0.1666, -0.2598, 0.8), (-0.1307, -0.3125, 0.8), (-0.03784, -0.2851, 0.8), (0.02337, -0.2492, 0.8), (0.1303, -0.2136, 0.8), (-0.4135, -0.2956, 0.5877), (-0.327, -0.2767, 0.5735), (-0.2046, -0.2935, 0.586), (-0.1666, -0.2598, 0.5609), (-0.1307, -0.3125, 0.6), (-0.03784, -0.2851, 0.5797), (0.02337, -0.2492, 0.5533), (0.1303, -0.2136, 0.5269), (-0.5, 0.5, 0.009234)], [], [(7, 5, 10, 6, 48), (48, 6, 4, 0, 1), (1, 30, 48), (30, 7, 48), (9, 15, 16, 17, 18, 19, 20, 21, 22, 13, 11, 8), (2, 3, 1, 0), (8, 5, 7, 9), (4, 2, 11, 12), (8, 10, 12, 11), (22, 31, 14, 13), (7, 23, 15, 9), (15, 23, 24, 16), (16, 24, 25, 17), (17, 25, 26, 18), (18, 26, 27, 19), (19, 27, 28, 20), (20, 28, 29, 21), (13, 39, 47, 14), (38, 39, 47, 46), (37, 38, 46, 45), (36, 37, 45, 44), (34, 35, 43, 42), (35, 36, 44, 43), (33, 34, 42, 41), (32, 33, 41, 40), (1, 3, 32, 40), (21, 29, 31, 22), (3, 2, 11, 13, 39, 38, 37, 36, 35, 34, 33, 32)])
me_plane_019.polygons.foreach_set('material_index', [3, 3, 4, 4, 0, 3, 3, 3, 3, 1, 1, 1, 1, 1, 1, 1, 1, 1, 1, 1, 1, 1, 1, 1, 1, 1, 1, 0])
me_plane_019.materials.append(mat_gra)
me_plane_019.materials.append(mat_erdreich)
me_plane_019.materials.append(mat_ozean)
me_plane_019.materials.append(mat_shouldneverbevisible)
me_plane_019.materials.append(mat_bergang_erdreich_zu_strand)
me_plane_019.use_remesh_preserve_volume = False
me_plane_019.use_remesh_preserve_attributes = False
me_plane_019.use_mirror_vertex_groups = False
me_plane_019.update()
me_plane_018 = bpy.data.meshes.new('Plane.018')
me_plane_018.from_pydata([(0.5, -0.5, 0.6), (0.3125, -0.5, 0.6), (0.5, -0.5, 0.8), (0.3125, -0.5, 0.8), (0.5, -0.5, -8.742e-08), (-0.5, 0.5, 0.6), (-0.5, -0.5, 4.619e-14), (-0.5, 0.3125, 0.6), (-0.5, 0.5, 0.8), (-0.5, 0.3125, 0.8), (-0.5, 0.5, 8.742e-08), (0.5, 0.5, 0.8), (0.5, 0.5, -1.066e-14), (0.1798, 0.1798, 0.8), (0.1798, 0.1798, 0.502), (-0.4304, 0.2851, 0.8), (-0.3966, 0.2492, 0.8), (-0.3037, 0.3083, 0.8), (-0.2193, 0.3041, 0.8), (-0.1707, 0.2661, 0.8), (-0.05471, 0.2935, 0.8), (0.004393, 0.2598, 0.8), (0.1271, 0.2381, 0.8), (-0.4304, 0.2851, 0.5795), (-0.3966, 0.2492, 0.5533), (-0.3037, 0.3083, 0.5968), (-0.2193, 0.3041, 0.5938), (-0.1707, 0.2661, 0.5657), (-0.05471, 0.2935, 0.5861), (0.004393, 0.2598, 0.5611), (0.3125, 0.3125, 0.6), (0.1271, 0.2381, 0.545), (0.2956, -0.4135, 0.8), (0.2767, -0.327, 0.8), (0.2935, -0.2046, 0.8), (0.2598, -0.1666, 0.8), (0.3125, -0.1307, 0.8), (0.2851, -0.03784, 0.8), (0.2492, 0.02337, 0.8), (0.2136, 0.1303, 0.8), (0.2956, -0.4135, 0.5877), (0.2767, -0.327, 0.5735), (0.2935, -0.2046, 0.586), (0.2598, -0.1666, 0.5609), (0.3125, -0.1307, 0.6), (0.2851, -0.03784, 0.5797), (0.2492, 0.02337, 0.5533), (0.2136, 0.1303, 0.5269), (-0.5, -0.5, 0.009234)], [], [(9, 15, 16, 17, 18, 19, 20, 21, 22, 13, 11, 8), (2, 3, 1, 0), (8, 5, 7, 9), (4, 2, 11, 12), (8, 10, 12, 11), (22, 31, 14, 13), (7, 23, 15, 9), (15, 23, 24, 16), (16, 24, 25, 17), (17, 25, 26, 18), (18, 26, 27, 19), (19, 27, 28, 20), (20, 28, 29, 21), (13, 39, 47, 14), (38, 39, 47, 46), (37, 38, 46, 45), (36, 37, 45, 44), (34, 35, 43, 42), (35, 36, 44, 43), (33, 34, 42, 41), (32, 33, 41, 40), (1, 3, 32, 40), (21, 29, 31, 22), (3, 2, 11, 13, 39, 38, 37, 36, 35, 34, 33, 32), (1, 30, 48), (30, 7, 48), (7, 5, 10, 6, 48), (1, 48, 6, 4, 0)])
me_plane_018.polygons.foreach_set('material_index', [0, 3, 3, 3, 3, 1, 1, 1, 1, 1, 1, 1, 1, 1, 1, 1, 1, 1, 1, 1, 1, 1, 1, 0, 4, 4, 3, 3])
me_plane_018.materials.append(mat_gra)
me_plane_018.materials.append(mat_erdreich)
me_plane_018.materials.append(mat_ozean)
me_plane_018.materials.append(mat_shouldneverbevisible)
me_plane_018.materials.append(mat_bergang_erdreich_zu_strand)
me_plane_018.use_remesh_preserve_volume = False
me_plane_018.use_remesh_preserve_attributes = False
me_plane_018.use_mirror_vertex_groups = False
me_plane_018.update()
me_plane_013 = bpy.data.meshes.new('Plane.013')
me_plane_013.from_pydata([(-0.5, 0.5, 0.009234), (0.5, -0.5, 0.009234), (-0.5, -0.5, 0.009234), (0.5, 0.5, 0.009234), (-0.5, 0.5, 0.0), (0.5, -0.5, 0.0), (-0.5, -0.5, 0.0), (0.5, 0.5, 0.0)], [], [(1, 3, 0, 2), (3, 1, 5, 7), (0, 3, 7, 4), (2, 0, 4, 6), (1, 2, 6, 5)])
me_plane_013.polygons.foreach_set('material_index', [2, 2, 2, 2, 2])
me_plane_013.materials.append(mat_gra)
me_plane_013.materials.append(mat_erdreich)
me_plane_013.materials.append(mat_ozean)
me_plane_013.materials.append(mat_shouldneverbevisible)
me_plane_013.use_remesh_preserve_volume = False
me_plane_013.use_remesh_preserve_attributes = False
me_plane_013.use_mirror_vertex_groups = False
me_plane_013.update()

# ---- objects
ob_tile_beach = bpy.data.objects.new('tile-beach', me_plane_034)
ob_tile_water_ne = bpy.data.objects.new('tile-water-ne', me_plane_033)
ob_tile_water_se = bpy.data.objects.new('tile-water-se', me_plane_032)
ob_tile_water_nw = bpy.data.objects.new('tile-water-nw', me_plane_031)
ob_tile_water_sw = bpy.data.objects.new('tile-water-sw', me_plane_000)
ob_tile_beach_ne = bpy.data.objects.new('tile-beach-ne', me_plane_017)
ob_tile_beach_n3 = bpy.data.objects.new('tile-beach-n3', me_plane_016)
ob_tile_beach_n2 = bpy.data.objects.new('tile-beach-n2', me_plane_015)
ob_tile_beach_n1 = bpy.data.objects.new('tile-beach-n1', me_plane_014)
ob_tile_beach_w1 = bpy.data.objects.new('tile-beach-w1', me_plane_012)
ob_tile_beach_w2 = bpy.data.objects.new('tile-beach-w2', me_plane_011)
ob_tile_beach_w3 = bpy.data.objects.new('tile-beach-w3', me_plane_010)
ob_tile_beach_nw = bpy.data.objects.new('tile-beach-nw', me_plane_009)
ob_tile_beach_se = bpy.data.objects.new('tile-beach-se', me_plane_008)
ob_tile_beach_e3 = bpy.data.objects.new('tile-beach-e3', me_plane_007)
ob_tile_beach_e2 = bpy.data.objects.new('tile-beach-e2', me_plane_006)
ob_tile_beach_e1 = bpy.data.objects.new('tile-beach-e1', me_plane_005)
ob_tile_beach_s1 = bpy.data.objects.new('tile-beach-s1', me_plane_004)
ob_tile_beach_s2 = bpy.data.objects.new('tile-beach-s2', me_plane_003)
ob_tile_beach_s3 = bpy.data.objects.new('tile-beach-s3', me_plane_002)
ob_tile_beach_sw = bpy.data.objects.new('tile-beach-sw', me_plane_001)
ob_tile_grass = bpy.data.objects.new('tile-grass', me_plane_030)
ob_tile_isle_s = bpy.data.objects.new('tile-isle-s', me_plane_029)
ob_tile_isle_sw = bpy.data.objects.new('tile-isle-sw', me_plane_028)
ob_tile_isle_w = bpy.data.objects.new('tile-isle-w', me_plane_027)
ob_tile_isle_nw = bpy.data.objects.new('tile-isle-nw', me_plane_026)
ob_tile_isle_n = bpy.data.objects.new('tile-isle-n', me_plane_025)
ob_tile_isle_ne = bpy.data.objects.new('tile-isle-ne', me_plane_024)
ob_tile_isle_e = bpy.data.objects.new('tile-isle-e', me_plane_023)
ob_tile_isle_se = bpy.data.objects.new('tile-isle-se', me_plane_022)
ob_tile_grass_se = bpy.data.objects.new('tile-grass-se', me_plane_021)
ob_tile_grass_ne = bpy.data.objects.new('tile-grass-ne', me_plane_020)
ob_tile_grass_nw = bpy.data.objects.new('tile-grass-nw', me_plane_019)
ob_tile_grass_sw = bpy.data.objects.new('tile-grass-sw', me_plane_018)
ob_tile_water = bpy.data.objects.new('tile-water', me_plane_013)
ob_tile_helper = bpy.data.objects.new('Tile-Helper', None)
ob_setup = bpy.data.objects.new('Setup', None)
ob_kamera = bpy.data.objects.new('Kamera', cam_camera)
ob_sonne = bpy.data.objects.new('Sonne', light_lamp)

# ---- transforms, parenting, visibility, modifiers, constraints
ob_tile_beach.location = (3.5, 0.5, 0.0)
ob_tile_beach.show_name = True
ob_tile_beach.show_all_edges = True
ob_tile_beach.lineart.crease_threshold = 0.0
ob_tile_water_ne.location = (3.5, -1.5, 0.0)
ob_tile_water_ne.rotation_euler = (0.0, -0.0, 4.712)
ob_tile_water_ne.show_name = True
ob_tile_water_ne.show_all_edges = True
ob_tile_water_ne.lineart.crease_threshold = 0.0
ob_tile_water_se.location = (3.5, -0.5, 0.0)
ob_tile_water_se.rotation_euler = (0.0, -0.0, 3.142)
ob_tile_water_se.show_name = True
ob_tile_water_se.show_all_edges = True
ob_tile_water_se.lineart.crease_threshold = 0.0
ob_tile_water_nw.location = (4.5, -1.5, 0.0)
ob_tile_water_nw.rotation_euler = (0.0, -0.0, -1.192e-07)
ob_tile_water_nw.show_name = True
ob_tile_water_nw.show_all_edges = True
ob_tile_water_nw.lineart.crease_threshold = 0.0
ob_tile_water_sw.location = (4.5, -0.5, 0.0)
ob_tile_water_sw.rotation_euler = (0.0, -0.0, 1.571)
ob_tile_water_sw.show_name = True
ob_tile_water_sw.show_all_edges = True
ob_tile_water_sw.lineart.crease_threshold = 0.0
ob_tile_beach_ne.location = (-1.5, -2.5, 0.0)
ob_tile_beach_ne.rotation_euler = (0.0, -0.0, 3.142)
ob_tile_beach_ne.show_name = True
ob_tile_beach_ne.show_all_edges = True
ob_tile_beach_ne.lineart.crease_threshold = 0.0
ob_tile_beach_n3.location = (-0.5, -2.5, 0.0)
ob_tile_beach_n3.rotation_euler = (0.0, -0.0, 3.142)
ob_tile_beach_n3.show_name = True
ob_tile_beach_n3.show_all_edges = True
ob_tile_beach_n3.lineart.crease_threshold = 0.0
ob_tile_beach_n2.location = (0.5, -2.5, 0.0)
ob_tile_beach_n2.rotation_euler = (0.0, -0.0, 3.142)
ob_tile_beach_n2.show_name = True
ob_tile_beach_n2.show_all_edges = True
ob_tile_beach_n2.lineart.crease_threshold = 0.0
ob_tile_beach_n1.location = (1.5, -2.5, 0.0)
ob_tile_beach_n1.rotation_euler = (0.0, -0.0, 3.142)
ob_tile_beach_n1.show_name = True
ob_tile_beach_n1.show_all_edges = True
ob_tile_beach_n1.lineart.crease_threshold = 0.0
ob_tile_beach_w1.location = (2.5, 0.5, 0.0)
ob_tile_beach_w1.rotation_euler = (0.0, -0.0, 4.712)
ob_tile_beach_w1.show_name = True
ob_tile_beach_w1.show_all_edges = True
ob_tile_beach_w1.lineart.crease_threshold = 0.0
ob_tile_beach_w2.location = (2.5, -0.5, 0.0)
ob_tile_beach_w2.rotation_euler = (0.0, -0.0, 4.712)
ob_tile_beach_w2.show_name = True
ob_tile_beach_w2.show_all_edges = True
ob_tile_beach_w2.lineart.crease_threshold = 0.0
ob_tile_beach_w3.location = (2.5, -1.5, 0.0)
ob_tile_beach_w3.rotation_euler = (0.0, -0.0, 4.712)
ob_tile_beach_w3.show_name = True
ob_tile_beach_w3.show_all_edges = True
ob_tile_beach_w3.lineart.crease_threshold = 0.0
ob_tile_beach_nw.location = (2.5, -2.5, 0.0)
ob_tile_beach_nw.rotation_euler = (0.0, -0.0, 4.712)
ob_tile_beach_nw.show_name = True
ob_tile_beach_nw.show_all_edges = True
ob_tile_beach_nw.lineart.crease_threshold = 0.0
ob_tile_beach_se.location = (-1.5, 1.5, 0.0)
ob_tile_beach_se.rotation_euler = (0.0, -0.0, 1.571)
ob_tile_beach_se.show_name = True
ob_tile_beach_se.show_all_edges = True
ob_tile_beach_se.lineart.crease_threshold = 0.0
ob_tile_beach_e3.location = (-1.5, 0.5, 0.0)
ob_tile_beach_e3.rotation_euler = (0.0, -0.0, 1.571)
ob_tile_beach_e3.show_name = True
ob_tile_beach_e3.show_all_edges = True
ob_tile_beach_e3.lineart.crease_threshold = 0.0
ob_tile_beach_e2.location = (-1.5, -0.5, 0.0)
ob_tile_beach_e2.rotation_euler = (0.0, -0.0, 1.571)
ob_tile_beach_e2.show_name = True
ob_tile_beach_e2.show_all_edges = True
ob_tile_beach_e2.lineart.crease_threshold = 0.0
ob_tile_beach_e1.location = (-1.5, -1.5, 0.0)
ob_tile_beach_e1.rotation_euler = (0.0, -0.0, 1.571)
ob_tile_beach_e1.show_name = True
ob_tile_beach_e1.show_all_edges = True
ob_tile_beach_e1.lineart.crease_threshold = 0.0
ob_tile_beach_s1.location = (-0.5, 1.5, 0.0)
ob_tile_beach_s1.show_name = True
ob_tile_beach_s1.show_all_edges = True
ob_tile_beach_s1.lineart.crease_threshold = 0.0
ob_tile_beach_s2.location = (0.5, 1.5, 0.0)
ob_tile_beach_s2.show_name = True
ob_tile_beach_s2.show_all_edges = True
ob_tile_beach_s2.lineart.crease_threshold = 0.0
ob_tile_beach_s3.location = (1.5, 1.5, 0.0)
ob_tile_beach_s3.show_name = True
ob_tile_beach_s3.show_all_edges = True
ob_tile_beach_s3.lineart.crease_threshold = 0.0
ob_tile_beach_sw.location = (2.5, 1.5, 0.0)
ob_tile_beach_sw.show_name = True
ob_tile_beach_sw.show_all_edges = True
ob_tile_beach_sw.lineart.crease_threshold = 0.0
ob_tile_grass.location = (0.5, -0.5, 0.0)
ob_tile_grass.show_name = True
ob_tile_grass.show_all_edges = True
ob_tile_grass.lineart.crease_threshold = 0.0
ob_tile_isle_s.location = (0.5, 0.5, 0.0)
ob_tile_isle_s.show_name = True
ob_tile_isle_s.show_all_edges = True
ob_tile_isle_s.lineart.crease_threshold = 0.0
ob_tile_isle_sw.location = (1.5, 0.5, 0.0)
ob_tile_isle_sw.show_name = True
ob_tile_isle_sw.show_all_edges = True
ob_tile_isle_sw.lineart.crease_threshold = 0.0
ob_tile_isle_w.location = (1.5, -0.5, 0.0)
ob_tile_isle_w.show_name = True
ob_tile_isle_w.show_all_edges = True
ob_tile_isle_w.lineart.crease_threshold = 0.0
ob_tile_isle_nw.location = (1.5, -1.5, 0.0)
ob_tile_isle_nw.show_name = True
ob_tile_isle_nw.show_all_edges = True
ob_tile_isle_nw.lineart.crease_threshold = 0.0
ob_tile_isle_n.location = (0.5, -1.5, 0.0)
ob_tile_isle_n.show_name = True
ob_tile_isle_n.show_all_edges = True
ob_tile_isle_n.lineart.crease_threshold = 0.0
ob_tile_isle_ne.location = (-0.5, -1.5, 0.0)
ob_tile_isle_ne.show_name = True
ob_tile_isle_ne.show_all_edges = True
ob_tile_isle_ne.lineart.crease_threshold = 0.0
ob_tile_isle_e.location = (-0.5, -0.5, 0.0)
ob_tile_isle_e.show_name = True
ob_tile_isle_e.show_all_edges = True
ob_tile_isle_e.lineart.crease_threshold = 0.0
ob_tile_isle_se.location = (-0.5, 0.5, 0.0)
ob_tile_isle_se.show_name = True
ob_tile_isle_se.show_all_edges = True
ob_tile_isle_se.lineart.crease_threshold = 0.0
ob_tile_grass_se.location = (-0.5, -3.5, 0.0)
ob_tile_grass_se.show_name = True
ob_tile_grass_se.show_all_edges = True
ob_tile_grass_se.lineart.crease_threshold = 0.0
ob_tile_grass_ne.location = (-0.5, -4.5, 0.0)
ob_tile_grass_ne.show_name = True
ob_tile_grass_ne.show_all_edges = True
ob_tile_grass_ne.lineart.crease_threshold = 0.0
ob_tile_grass_nw.location = (0.5, -4.5, 0.0)
ob_tile_grass_nw.show_name = True
ob_tile_grass_nw.show_all_edges = True
ob_tile_grass_nw.lineart.crease_threshold = 0.0
ob_tile_grass_sw.location = (0.5, -3.5, 0.0)
ob_tile_grass_sw.show_name = True
ob_tile_grass_sw.show_all_edges = True
ob_tile_grass_sw.lineart.crease_threshold = 0.0
ob_tile_water.location = (1.5, 3.5, 0.0)
ob_tile_water.show_name = True
ob_tile_water.show_all_edges = True
ob_tile_water.lineart.crease_threshold = 0.0
ob_tile_helper.location = (-0.5, 0.5, 0.4)
ob_tile_helper.scale = (0.5, 0.5, 0.4)
ob_tile_helper.empty_display_type = 'CUBE'
ob_tile_helper.empty_image_offset = (0.0, 0.0)
ob_tile_helper.hide_viewport = True
ob_tile_helper.lineart.crease_threshold = 0.0
ob_setup.location = (0.0, 0.0, 0.0)
ob_setup.rotation_euler = (1.144e-13, -2.842e-14, 1.571)
ob_setup.empty_image_offset = (0.0, 0.0)
ob_setup.hide_viewport = True
ob_setup.lineart.crease_threshold = 0.0
ob_kamera.parent = ob_setup
ob_kamera.location = (10.0, 10.0, 8.573)
ob_kamera.rotation_euler = (1.047, 0.0, 2.356)
ob_kamera.lock_rotations_4d = False
ob_kamera.empty_display_type = 'ARROWS'
ob_kamera.color = (0.0, 0.0, 0.0, 0.0)
ob_kamera.hide_viewport = True
ob_kamera.display_type = 'WIRE'
ob_kamera.lineart.crease_threshold = 0.0
ob_sonne.parent = ob_setup
ob_sonne.location = (0.0, 10.0, 10.0)
ob_sonne.rotation_euler = (-0.7854, -0.0, 0.0)
ob_sonne.lock_rotations_4d = False
ob_sonne.empty_display_type = 'ARROWS'
ob_sonne.color = (0.0, 0.0, 0.0, 0.0)
ob_sonne.hide_viewport = True
ob_sonne.lineart.crease_threshold = 0.0

# ---- collection membership
col_collection_1.objects.link(ob_tile_beach)
col_collection_1.objects.link(ob_tile_water_ne)
col_collection_1.objects.link(ob_tile_water_se)
col_collection_1.objects.link(ob_tile_water_nw)
col_collection_1.objects.link(ob_tile_water_sw)
col_collection_1.objects.link(ob_tile_beach_ne)
col_collection_1.objects.link(ob_tile_beach_n3)
col_collection_1.objects.link(ob_tile_beach_n2)
col_collection_1.objects.link(ob_tile_beach_n1)
col_collection_1.objects.link(ob_tile_beach_w1)
col_collection_1.objects.link(ob_tile_beach_w2)
col_collection_1.objects.link(ob_tile_beach_w3)
col_collection_1.objects.link(ob_tile_beach_nw)
col_collection_1.objects.link(ob_tile_beach_se)
col_collection_1.objects.link(ob_tile_beach_e3)
col_collection_1.objects.link(ob_tile_beach_e2)
col_collection_1.objects.link(ob_tile_beach_e1)
col_collection_1.objects.link(ob_tile_beach_s1)
col_collection_1.objects.link(ob_tile_beach_s2)
col_collection_1.objects.link(ob_tile_beach_s3)
col_collection_1.objects.link(ob_tile_beach_sw)
col_collection_1.objects.link(ob_tile_grass)
col_collection_1.objects.link(ob_tile_isle_s)
col_collection_1.objects.link(ob_tile_isle_sw)
col_collection_1.objects.link(ob_tile_isle_w)
col_collection_1.objects.link(ob_tile_isle_nw)
col_collection_1.objects.link(ob_tile_isle_n)
col_collection_1.objects.link(ob_tile_isle_ne)
col_collection_1.objects.link(ob_tile_isle_e)
col_collection_1.objects.link(ob_tile_isle_se)
col_collection_1.objects.link(ob_tile_grass_se)
col_collection_1.objects.link(ob_tile_grass_ne)
col_collection_1.objects.link(ob_tile_grass_nw)
col_collection_1.objects.link(ob_tile_grass_sw)
col_collection_1.objects.link(ob_tile_water)
col_collection_1.objects.link(ob_tile_helper)
col_collection_1.objects.link(ob_setup)
col_collection_1.objects.link(ob_kamera)
col_collection_1.objects.link(ob_sonne)

# ---- scene / render settings (as saved in the file)
scene.camera = ob_kamera
scene.frame_start = 1; scene.frame_end = 250; scene.frame_set(1)
scene.render.engine = 'BLENDER_EEVEE_NEXT'
scene.render.image_settings.compression = 90
scene.render.resolution_x = 384
scene.render.resolution_y = 224
scene.render.resolution_percentage = 350
scene.render.dither_intensity = 0.0
scene.render.film_transparent = True
scene.cycles.use_denoising = False
scene.cycles.samples = 10
scene.cycles.sampling_pattern = 'TABULATED_SOBOL'
scene.cycles.light_sampling_threshold = 0.0
scene.cycles.use_adaptive_sampling = False
scene.cycles.use_light_tree = False
scene.cycles.blur_glossy = 0.0
scene.cycles.volume_bounces = 1
scene.cycles.pixel_filter_type = 'GAUSSIAN'
scene.cycles.sample_clamp_indirect = 0.0
scene.view_settings.view_transform = 'Standard'
bpy.context.view_layer.update()
